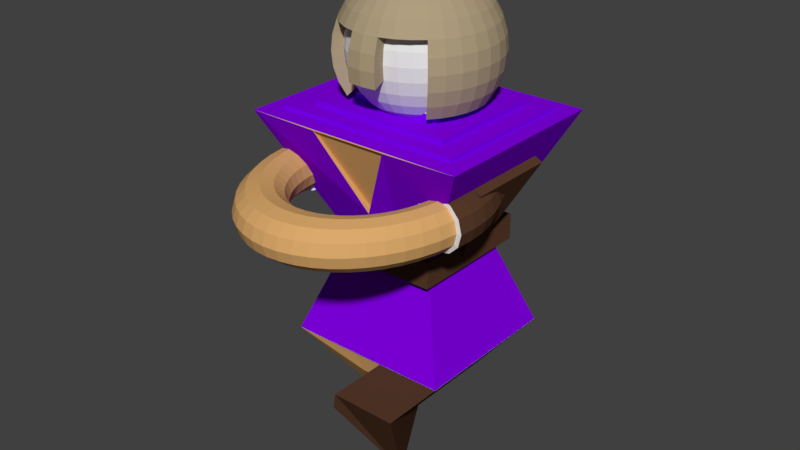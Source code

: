 # Source: Light_Creature.blend  (saved by Blender 2.79.0; exported with 4.5.12 LTS)
import bpy
from mathutils import Matrix  # noqa: F401  (used for matrix-valued properties, if any)

bpy.ops.wm.read_factory_settings(use_empty=True)
scene = bpy.context.scene
scene.name = 'Scene'

# ---- collections
col_collection_1 = bpy.data.collections.new('Collection 1'); scene.collection.children.link(col_collection_1)

# ---- materials (node trees are filled in below, after node groups)
mat_base = bpy.data.materials.new('Base')
mat_base.alpha_threshold = 0.0
mat_base.use_transparent_shadow = False
mat_base.roughness = 0.5
mat_team = bpy.data.materials.new('Team')
mat_team.alpha_threshold = 0.0
mat_team.use_transparent_shadow = False
mat_team.diffuse_color = (0.2286, 0.0, 0.8, 1.0)
mat_team.roughness = 0.5
mat_under_garmets_1 = bpy.data.materials.new('Under Garmets 1')
mat_under_garmets_1.alpha_threshold = 0.0
mat_under_garmets_1.use_transparent_shadow = False
mat_under_garmets_1.diffuse_color = (0.1025, 0.04653, 0.02441, 1.0)
mat_under_garmets_1.roughness = 0.5
mat_under_garment_2 = bpy.data.materials.new('Under Garment 2')
mat_under_garment_2.alpha_threshold = 0.0
mat_under_garment_2.use_transparent_shadow = False
mat_under_garment_2.diffuse_color = (0.7106, 0.3991, 0.1481, 1.0)
mat_under_garment_2.roughness = 0.5
mat_helmet = bpy.data.materials.new('Helmet')
mat_helmet.alpha_threshold = 0.0
mat_helmet.use_transparent_shadow = False
mat_helmet.diffuse_color = (0.4292, 0.3435, 0.2121, 1.0)
mat_helmet.roughness = 0.5

# ---- material node trees

# ---- world
world_world = bpy.data.worlds.new('World'); scene.world = world_world
world_world.color = (0.05088, 0.05088, 0.05088)
world_world.use_sun_shadow = False
world_world.sun_shadow_jitter_overblur = 0.0
world_world.cycles.sampling_method = 'MANUAL'

# ---- meshes
me_torus_000 = bpy.data.meshes.new('Torus.000')
me_torus_000.from_pydata([(1.25, 0.0, 0.0), (1.217, 0.0, 0.125), (1.125, 0.0, 0.2165), (1.0, 0.0, 0.25), (0.875, 0.0, 0.2165), (0.7835, 0.0, 0.125), (0.75, 0.0, 3.062e-17), (0.7835, 0.0, -0.125), (0.875, 0.0, -0.2165), (1.0, 0.0, -0.25), (1.125, 0.0, -0.2165), (1.217, 0.0, -0.125), (-0.832, 0.5, -0.2818), (-0.9547, 0.7406, -0.1383), (1.115, 0.1468, 0.2165), (0.9914, 0.1305, 0.25), (0.8675, 0.1142, 0.2165), (0.7768, 0.1023, 0.125), (0.7436, 0.09789, 3.062e-17), (0.7768, 0.1023, -0.125), (0.8675, 0.1142, -0.2165), (-0.8649, 0.6849, -0.2433), (-0.7216, -0.1023, 0.1487), (-0.8339, -0.1142, 0.2538), (-0.9873, 0.1305, -0.2818), (1.175, 0.3149, 0.125), (1.087, 0.2912, 0.2165), (0.9659, 0.2588, 0.25), (0.8452, 0.2265, 0.2165), (0.7568, 0.2028, 0.125), (0.7244, 0.1941, 3.062e-17), (0.7568, 0.2028, -0.125), (0.8452, 0.2265, -0.2165), (-0.9557, 0.2588, -0.2818), (-1.266, 1.043e-07, 0.1487), (-1.307, 1.043e-07, 0.005229), (-0.9037, 0.3827, -0.2818), (1.124, 0.4655, 0.125), (1.039, 0.4305, 0.2165), (0.9239, 0.3827, 0.25), (0.8084, 0.3348, 0.2165), (0.7239, 0.2998, 0.125), (0.6929, 0.287, 3.062e-17), (0.7239, 0.2998, -0.125), (0.8084, 0.3348, -0.2165), (0.9239, 0.3827, -0.25), (1.039, 0.4305, -0.2165), (-0.7607, 0.3348, -0.2433), (1.083, 0.625, 0.0), (1.054, 0.6083, 0.125), (0.9743, 0.5625, 0.2165), (0.866, 0.5, 0.25), (0.7578, 0.4375, 0.2165), (0.6785, 0.3917, 0.125), (0.6495, 0.375, 3.062e-17), (0.6785, 0.3917, -0.125), (0.7578, 0.4375, -0.2165), (0.866, 0.5, -0.25), (0.9743, 0.5625, -0.2165), (1.054, 0.6083, -0.125), (0.9917, 0.761, 0.0), (0.9651, 0.7406, 0.125), (0.8925, 0.6849, 0.2165), (0.7934, 0.6088, 0.25), (0.6942, 0.5327, 0.2165), (0.6216, 0.477, 0.125), (0.595, 0.4566, 3.062e-17), (0.6216, 0.477, -0.125), (0.6942, 0.5327, -0.2165), (0.7934, 0.6088, -0.25), (0.8925, 0.6849, -0.2165), (0.9651, 0.7406, -0.125), (0.8839, 0.8839, 0.0), (0.8602, 0.8602, 0.125), (0.7955, 0.7955, 0.2165), (0.7071, 0.7071, 0.25), (0.6187, 0.6187, 0.2165), (0.554, 0.554, 0.125), (0.5303, 0.5303, 3.062e-17), (0.554, 0.554, -0.125), (0.6187, 0.6187, -0.2165), (0.7071, 0.7071, -0.25), (0.7955, 0.7955, -0.2165), (0.8602, 0.8602, -0.125), (0.761, 0.9917, 0.0), (0.7406, 0.9651, 0.125), (0.6849, 0.8925, 0.2165), (0.6088, 0.7934, 0.25), (0.5327, 0.6942, 0.2165), (0.477, 0.6216, 0.125), (0.4566, 0.595, 3.062e-17), (0.477, 0.6216, -0.125), (0.5327, 0.6942, -0.2165), (0.6088, 0.7934, -0.25), (0.6849, 0.8925, -0.2165), (0.7406, 0.9651, -0.125), (0.625, 1.083, 0.0), (0.6083, 1.054, 0.125), (0.5625, 0.9743, 0.2165), (0.5, 0.866, 0.25), (0.4375, 0.7578, 0.2165), (0.3917, 0.6785, 0.125), (0.375, 0.6495, 3.062e-17), (0.3917, 0.6785, -0.125), (0.4375, 0.7578, -0.2165), (0.5, 0.866, -0.25), (0.5625, 0.9743, -0.2165), (0.6083, 1.054, -0.125), (0.4784, 1.155, 0.0), (0.4655, 1.124, 0.125), (0.4305, 1.039, 0.2165), (0.3827, 0.9239, 0.25), (0.3348, 0.8084, 0.2165), (0.2998, 0.7239, 0.125), (0.287, 0.6929, 3.062e-17), (0.2998, 0.7239, -0.125), (0.3348, 0.8084, -0.2165), (0.3827, 0.9239, -0.25), (0.4305, 1.039, -0.2165), (0.4655, 1.124, -0.125), (0.3235, 1.207, 0.0), (0.3149, 1.175, 0.125), (0.2912, 1.087, 0.2165), (0.2588, 0.9659, 0.25), (0.2265, 0.8452, 0.2165), (0.2028, 0.7568, 0.125), (0.1941, 0.7244, 3.062e-17), (0.2028, 0.7568, -0.125), (0.2265, 0.8452, -0.2165), (0.2588, 0.9659, -0.25), (0.2912, 1.087, -0.2165), (0.3149, 1.175, -0.125), (0.1632, 1.239, 0.0), (0.1588, 1.206, 0.125), (0.1468, 1.115, 0.2165), (0.1305, 0.9914, 0.25), (0.1142, 0.8675, 0.2165), (0.1023, 0.7768, 0.125), (0.09789, 0.7436, 3.062e-17), (0.1023, 0.7768, -0.125), (0.1142, 0.8675, -0.2165), (0.1305, 0.9914, -0.25), (0.1468, 1.115, -0.2165), (0.1588, 1.206, -0.125), (9.437e-08, 1.25, 0.0), (9.184e-08, 1.217, 0.125), (8.494e-08, 1.125, 0.2165), (7.55e-08, 1.0, 0.25), (6.606e-08, 0.875, 0.2165), (5.915e-08, 0.7835, 0.125), (5.662e-08, 0.75, 3.062e-17), (5.915e-08, 0.7835, -0.125), (6.606e-08, 0.875, -0.2165), (7.55e-08, 1.0, -0.25), (8.494e-08, 1.125, -0.2165), (9.184e-08, 1.217, -0.125), (-0.1632, 1.239, 0.0), (-0.1588, 1.206, 0.125), (-0.1468, 1.115, 0.2165), (-0.1305, 0.9914, 0.25), (-0.1142, 0.8675, 0.2165), (-0.1023, 0.7768, 0.125), (-0.09789, 0.7436, 3.062e-17), (-0.1023, 0.7768, -0.125), (-0.1142, 0.8675, -0.2165), (-0.1305, 0.9914, -0.25), (-0.1468, 1.115, -0.2165), (-0.1588, 1.206, -0.125), (-0.3235, 1.207, 0.0), (-0.3149, 1.175, 0.125), (-0.2912, 1.087, 0.2165), (-0.2588, 0.9659, 0.25), (-0.2265, 0.8452, 0.2165), (-0.2028, 0.7568, 0.125), (-0.1941, 0.7244, 3.062e-17), (-0.2028, 0.7568, -0.125), (-0.2265, 0.8452, -0.2165), (-0.2588, 0.9659, -0.25), (-0.2912, 1.087, -0.2165), (-0.3149, 1.175, -0.125), (-0.4784, 1.155, 0.0), (-0.4655, 1.124, 0.125), (-0.4305, 1.039, 0.2165), (-0.3827, 0.9239, 0.25), (-0.3348, 0.8084, 0.2165), (-0.2998, 0.7239, 0.125), (-0.287, 0.6929, 3.062e-17), (-0.2998, 0.7239, -0.125), (-0.3348, 0.8084, -0.2165), (-0.3827, 0.9239, -0.25), (-0.4305, 1.039, -0.2165), (-0.4655, 1.124, -0.125), (-0.625, 1.083, 0.0), (-0.6083, 1.054, 0.125), (-0.5625, 0.9743, 0.2165), (-0.5, 0.866, 0.25), (-0.4375, 0.7578, 0.2165), (-0.3917, 0.6785, 0.125), (-0.375, 0.6495, 3.062e-17), (-0.3917, 0.6785, -0.125), (-0.4375, 0.7578, -0.2165), (-0.5, 0.866, -0.25), (-0.5625, 0.9743, -0.2165), (-0.6083, 1.054, -0.125), (-0.761, 0.9917, 0.0), (-0.7406, 0.9651, 0.125), (-0.6849, 0.8925, 0.2165), (-0.6088, 0.7934, 0.25), (-0.5327, 0.6942, 0.2165), (-0.477, 0.6216, 0.125), (-0.4566, 0.595, 3.062e-17), (-0.477, 0.6216, -0.125), (-0.5327, 0.6942, -0.2165), (-0.6088, 0.7934, -0.25), (-0.6849, 0.8925, -0.2165), (-0.7406, 0.9651, -0.125), (-0.8839, 0.8839, 0.0), (-0.8602, 0.8602, 0.125), (-0.7955, 0.7955, 0.2165), (-0.7071, 0.7071, 0.25), (-0.6187, 0.6187, 0.2165), (-0.554, 0.554, 0.125), (-0.5303, 0.5303, 3.062e-17), (-0.554, 0.554, -0.125), (-0.6187, 0.6187, -0.2165), (-0.7071, 0.7071, -0.25), (-0.7955, 0.7955, -0.2165), (-0.8602, 0.8602, -0.125), (-0.9917, 0.761, 0.0), (-0.9651, 0.7406, 0.125), (-0.8925, 0.6849, 0.2165), (-0.7934, 0.6088, 0.25), (-0.6942, 0.5327, 0.2165), (-0.6216, 0.477, 0.125), (-0.595, 0.4566, 3.062e-17), (-0.6216, 0.477, -0.125), (-0.6942, 0.5327, -0.2165), (-0.7934, 0.6088, -0.25), (-0.8925, 0.6849, -0.2165), (-0.9651, 0.7406, -0.125), (-1.083, 0.625, 0.0), (-1.054, 0.6083, 0.125), (-0.9743, 0.5625, 0.2165), (-0.866, 0.5, 0.25), (-0.7578, 0.4375, 0.2165), (-0.6785, 0.3917, 0.125), (-0.6495, 0.375, 3.062e-17), (-0.6785, 0.3917, -0.125), (-0.7578, 0.4375, -0.2165), (-0.866, 0.5, -0.25), (-0.9743, 0.5625, -0.2165), (-1.124, 0.4655, 0.125), (-1.039, 0.4305, 0.2165), (-0.9239, 0.3827, 0.25), (-0.8084, 0.3348, 0.2165), (-0.7239, 0.2998, 0.125), (-0.6929, 0.287, 3.062e-17), (-0.7239, 0.2998, -0.125), (-0.8084, 0.3348, -0.2165), (-1.087, 0.2912, 0.2165), (-0.9659, 0.2588, 0.25), (-0.8452, 0.2265, 0.2165), (-0.7568, 0.2028, 0.125), (-0.7244, 0.1941, 3.062e-17), (-0.7568, 0.2028, -0.125), (-0.8452, 0.2265, -0.2165), (-0.9914, 0.1305, 0.25), (-0.8675, 0.1142, 0.2165), (-0.7768, 0.1023, 0.125), (-0.7436, 0.09789, 3.062e-17), (-0.7768, 0.1023, -0.125), (-0.8675, 0.1142, -0.2165), (-1.0, 8.742e-08, 0.25), (-0.875, 7.649e-08, 0.2165), (-0.7835, 6.85e-08, 0.125), (-0.75, 6.557e-08, 3.062e-17), (-1.239, -0.1632, 0.0), (-1.206, -0.1588, 0.125), (-1.115, -0.1468, 0.2165), (-0.9914, -0.1305, 0.25), (-0.8675, -0.1142, 0.2165), (-0.7768, -0.1023, 0.125), (-0.7436, -0.09789, 3.062e-17), (-0.7768, -0.1023, -0.125), (-0.8675, -0.1142, -0.2165), (-0.9914, -0.1305, -0.25), (-1.115, -0.1468, -0.2165), (-1.206, -0.1588, -0.125), (-1.207, -0.3235, 0.0), (-1.175, -0.3149, 0.125), (-1.087, -0.2912, 0.2165), (-0.9659, -0.2588, 0.25), (-0.8452, -0.2265, 0.2165), (-0.7568, -0.2028, 0.125), (-0.7244, -0.1941, 3.062e-17), (-0.7568, -0.2028, -0.125), (-0.8452, -0.2265, -0.2165), (-0.9659, -0.2588, -0.25), (-1.087, -0.2912, -0.2165), (-1.175, -0.3149, -0.125), (-1.155, -0.4784, 0.0), (-1.124, -0.4655, 0.125), (-1.039, -0.4305, 0.2165), (-0.9239, -0.3827, 0.25), (-0.8084, -0.3348, 0.2165), (-0.7239, -0.2998, 0.125), (-0.6929, -0.287, 3.062e-17), (-0.7239, -0.2998, -0.125), (-0.8084, -0.3348, -0.2165), (-0.9239, -0.3827, -0.25), (-1.039, -0.4305, -0.2165), (-1.124, -0.4655, -0.125), (-1.083, -0.625, 0.0), (-1.054, -0.6083, 0.125), (-0.9743, -0.5625, 0.2165), (-0.866, -0.5, 0.25), (-0.7578, -0.4375, 0.2165), (-0.6785, -0.3917, 0.125), (-0.6495, -0.375, 3.062e-17), (-0.6785, -0.3917, -0.125), (-0.7578, -0.4375, -0.2165), (-0.866, -0.5, -0.25), (-0.9743, -0.5625, -0.2165), (-1.054, -0.6083, -0.125), (-0.9917, -0.761, 0.0), (-0.9651, -0.7406, 0.125), (-0.8925, -0.6849, 0.2165), (-0.7934, -0.6088, 0.25), (-0.6942, -0.5327, 0.2165), (-0.6216, -0.477, 0.125), (-0.595, -0.4566, 3.062e-17), (-0.6216, -0.477, -0.125), (-0.6942, -0.5327, -0.2165), (-0.7934, -0.6088, -0.25), (-0.8925, -0.6849, -0.2165), (-0.9651, -0.7406, -0.125), (-0.8839, -0.8839, 0.0), (-0.8602, -0.8602, 0.125), (-0.7955, -0.7955, 0.2165), (-0.7071, -0.7071, 0.25), (-0.6187, -0.6187, 0.2165), (-0.554, -0.554, 0.125), (-0.5303, -0.5303, 3.062e-17), (-0.554, -0.554, -0.125), (-0.6187, -0.6187, -0.2165), (-0.7071, -0.7071, -0.25), (-0.7955, -0.7955, -0.2165), (-0.8602, -0.8602, -0.125), (-0.761, -0.9917, 0.0), (-0.7406, -0.9651, 0.125), (-0.6849, -0.8925, 0.2165), (-0.6088, -0.7934, 0.25), (-0.5327, -0.6942, 0.2165), (-0.477, -0.6216, 0.125), (-0.4566, -0.595, 3.062e-17), (-0.477, -0.6216, -0.125), (-0.5327, -0.6942, -0.2165), (-0.6088, -0.7934, -0.25), (-0.6849, -0.8925, -0.2165), (-0.7406, -0.9651, -0.125), (-0.625, -1.083, 0.0), (-0.6083, -1.054, 0.125), (-0.5625, -0.9743, 0.2165), (-0.5, -0.866, 0.25), (-0.4375, -0.7578, 0.2165), (-0.3917, -0.6785, 0.125), (-0.375, -0.6495, 3.062e-17), (-0.3917, -0.6785, -0.125), (-0.4375, -0.7578, -0.2165), (-0.5, -0.866, -0.25), (-0.5625, -0.9743, -0.2165), (-0.6083, -1.054, -0.125), (-0.4784, -1.155, 0.0), (-0.4655, -1.124, 0.125), (-0.4305, -1.039, 0.2165), (-0.3827, -0.9239, 0.25), (-0.3348, -0.8084, 0.2165), (-0.2998, -0.7239, 0.125), (-0.287, -0.6929, 3.062e-17), (-0.2998, -0.7239, -0.125), (-0.3348, -0.8084, -0.2165), (-0.3827, -0.9239, -0.25), (-0.4305, -1.039, -0.2165), (-0.4655, -1.124, -0.125), (-0.3235, -1.207, 0.0), (-0.3149, -1.175, 0.125), (-0.2912, -1.087, 0.2165), (-0.2588, -0.9659, 0.25), (-0.2265, -0.8452, 0.2165), (-0.2028, -0.7568, 0.125), (-0.1941, -0.7244, 3.062e-17), (-0.2028, -0.7568, -0.125), (-0.2265, -0.8452, -0.2165), (-0.2588, -0.9659, -0.25), (-0.2912, -1.087, -0.2165), (-0.3149, -1.175, -0.125), (-0.1632, -1.239, 0.0), (-0.1588, -1.206, 0.125), (-0.1468, -1.115, 0.2165), (-0.1305, -0.9914, 0.25), (-0.1142, -0.8675, 0.2165), (-0.1023, -0.7768, 0.125), (-0.0979, -0.7436, 3.062e-17), (-0.1023, -0.7768, -0.125), (-0.1142, -0.8675, -0.2165), (-0.1305, -0.9914, -0.25), (-0.1468, -1.115, -0.2165), (-0.1588, -1.206, -0.125), (9.437e-08, -1.25, 0.0), (9.184e-08, -1.217, 0.125), (8.494e-08, -1.125, 0.2165), (7.55e-08, -1.0, 0.25), (6.606e-08, -0.875, 0.2165), (5.915e-08, -0.7835, 0.125), (5.662e-08, -0.75, 3.062e-17), (5.915e-08, -0.7835, -0.125), (6.606e-08, -0.875, -0.2165), (7.55e-08, -1.0, -0.25), (8.494e-08, -1.125, -0.2165), (9.184e-08, -1.217, -0.125), (0.1632, -1.239, 0.0), (0.1588, -1.206, 0.125), (0.1468, -1.115, 0.2165), (0.1305, -0.9914, 0.25), (0.1142, -0.8675, 0.2165), (0.1023, -0.7768, 0.125), (0.09789, -0.7436, 3.062e-17), (0.1023, -0.7768, -0.125), (0.1142, -0.8675, -0.2165), (0.1305, -0.9914, -0.25), (0.1468, -1.115, -0.2165), (0.1588, -1.206, -0.125), (0.3235, -1.207, 0.0), (0.3149, -1.175, 0.125), (0.2912, -1.087, 0.2165), (0.2588, -0.9659, 0.25), (0.2265, -0.8452, 0.2165), (0.2028, -0.7568, 0.125), (0.1941, -0.7244, 3.062e-17), (0.2028, -0.7568, -0.125), (0.2265, -0.8452, -0.2165), (0.2588, -0.9659, -0.25), (0.2912, -1.087, -0.2165), (0.3149, -1.175, -0.125), (0.4784, -1.155, 0.0), (0.4655, -1.124, 0.125), (0.4305, -1.039, 0.2165), (0.3827, -0.9239, 0.25), (0.3348, -0.8084, 0.2165), (0.2998, -0.7239, 0.125), (0.287, -0.6929, 3.062e-17), (0.2998, -0.7239, -0.125), (0.3348, -0.8084, -0.2165), (0.3827, -0.9239, -0.25), (0.4305, -1.039, -0.2165), (0.4655, -1.124, -0.125), (0.625, -1.083, 0.0), (0.6083, -1.054, 0.125), (0.5625, -0.9743, 0.2165), (0.5, -0.866, 0.25), (0.4375, -0.7578, 0.2165), (0.3917, -0.6785, 0.125), (0.375, -0.6495, 3.062e-17), (0.3917, -0.6785, -0.125), (0.4375, -0.7578, -0.2165), (0.5, -0.866, -0.25), (0.5625, -0.9743, -0.2165), (0.6083, -1.054, -0.125), (0.761, -0.9917, 0.0), (0.7406, -0.9651, 0.125), (0.6849, -0.8925, 0.2165), (0.6088, -0.7934, 0.25), (0.5327, -0.6942, 0.2165), (0.477, -0.6216, 0.125), (0.4566, -0.595, 3.062e-17), (0.477, -0.6216, -0.125), (0.5327, -0.6942, -0.2165), (0.6088, -0.7934, -0.25), (0.6849, -0.8925, -0.2165), (0.7406, -0.9651, -0.125), (0.8839, -0.8839, 0.0), (0.8602, -0.8602, 0.125), (0.7955, -0.7955, 0.2165), (0.7071, -0.7071, 0.25), (0.6187, -0.6187, 0.2165), (0.554, -0.554, 0.125), (0.5303, -0.5303, 3.062e-17), (0.554, -0.554, -0.125), (0.6187, -0.6187, -0.2165), (0.7071, -0.7071, -0.25), (0.7955, -0.7955, -0.2165), (0.8602, -0.8602, -0.125), (0.9917, -0.761, 0.0), (0.9651, -0.7406, 0.125), (0.8925, -0.6849, 0.2165), (0.7934, -0.6088, 0.25), (0.6942, -0.5327, 0.2165), (0.6216, -0.477, 0.125), (0.595, -0.4566, 3.062e-17), (0.6216, -0.477, -0.125), (0.6942, -0.5327, -0.2165), (0.7934, -0.6088, -0.25), (0.8925, -0.6849, -0.2165), (0.9651, -0.7406, -0.125), (1.083, -0.625, 0.0), (1.054, -0.6083, 0.125), (0.9743, -0.5625, 0.2165), (0.866, -0.5, 0.25), (0.7578, -0.4375, 0.2165), (0.6785, -0.3917, 0.125), (0.6495, -0.375, 3.062e-17), (0.6785, -0.3917, -0.125), (0.7578, -0.4375, -0.2165), (0.866, -0.5, -0.25), (0.9743, -0.5625, -0.2165), (1.054, -0.6083, -0.125), (1.155, -0.4784, 0.0), (1.124, -0.4655, 0.125), (1.039, -0.4305, 0.2165), (0.9239, -0.3827, 0.25), (0.8084, -0.3348, 0.2165), (0.7239, -0.2998, 0.125), (0.6929, -0.287, 3.062e-17), (0.7239, -0.2998, -0.125), (0.8084, -0.3348, -0.2165), (0.9239, -0.3827, -0.25), (1.039, -0.4305, -0.2165), (1.124, -0.4655, -0.125), (1.207, -0.3235, 0.0), (1.175, -0.3149, 0.125), (1.087, -0.2912, 0.2165), (0.9659, -0.2588, 0.25), (0.8452, -0.2265, 0.2165), (0.7568, -0.2028, 0.125), (0.7244, -0.1941, 3.062e-17), (0.7568, -0.2028, -0.125), (0.8452, -0.2265, -0.2165), (0.9659, -0.2588, -0.25), (1.087, -0.2912, -0.2165), (1.175, -0.3149, -0.125), (1.239, -0.1632, 0.0), (1.206, -0.1588, 0.125), (1.115, -0.1468, 0.2165), (0.9914, -0.1305, 0.25), (0.8675, -0.1142, 0.2165), (0.7768, -0.1023, 0.125), (0.7436, -0.09789, 3.062e-17), (0.7768, -0.1023, -0.125), (0.8675, -0.1142, -0.2165), (0.9914, -0.1305, -0.25), (1.115, -0.1468, -0.2165), (1.206, -0.1588, -0.125), (1.247, 0.0, -0.1336), (1.234, 0.1588, -0.1336), (1.197, 0.3149, 0.1521), (1.136, 0.4655, 0.1521), (1.236, 0.3235, 0.009242), (1.197, 0.3149, -0.1336), (1.287, 0.0, 0.009242), (1.247, 0.0, 0.1521), (0.7603, 0.3348, -0.2382), (0.898, 0.3827, -0.2765), (1.138, 0.0, -0.2382), (1.126, 0.1468, -0.2382), (1.173, 0.4784, 0.009242), (0.9481, 0.2588, -0.2765), (1.092, 0.2912, -0.2382), (1.234, 0.1588, 0.1521), (1.053, 0.6083, 0.1521), (1.126, 0.1468, 0.2567), (0.9786, 0.1305, 0.2949), (1.136, 0.4655, -0.1336), (0.8397, 0.0, -0.2382), (0.8308, 0.1142, -0.2382), (1.036, 0.4305, -0.2382), (0.9581, 0.5625, -0.2382), (1.138, 0.0, 0.2567), (0.9786, 0.1305, -0.2765), (1.053, 0.6083, -0.1336), (1.274, 0.1632, 0.009242), (1.092, 0.2912, 0.2567), (0.7, 0.4375, -0.2382), (0.829, 0.5, -0.2765), (1.087, 0.625, 0.009242), (0.9888, 0.0, -0.2765), (0.8042, 0.2265, -0.2382), (0.9888, 0.0, 0.2949), (-0.9979, 8.941e-08, -0.2818), (-0.9873, -0.1305, -0.2818), (-0.6805, 0.09789, 0.005229), (-0.7216, 0.1023, -0.1383), (-1.141, -0.1468, -0.2433), (-1.105, 0.2912, 0.2538), (-0.9557, 0.2588, 0.2922), (-0.9873, 0.1305, 0.2922), (-0.9979, 8.941e-08, 0.2922), (-0.7299, 7.451e-08, 0.1487), (-0.6884, 5.96e-08, 0.005229), (-0.9661, 0.5625, -0.2433), (-1.047, 0.4305, -0.2433), (-1.064, 0.6083, -0.1383), (-1.253, 0.1588, 0.1487), (-1.141, 0.1468, 0.2538), (-1.153, 1.043e-07, -0.2433), (-0.698, 0.4375, -0.2433), (-0.9876, 0.761, 0.005229), (-1.1, 0.625, 0.005229), (-1.141, -0.1468, 0.2538), (-0.9873, -0.1305, 0.2922), (-1.266, 1.043e-07, -0.1383), (-1.253, -0.1588, -0.1383), (-0.8062, 0.2265, -0.2433), (-0.8432, 7.451e-08, -0.2433), (-0.8339, -0.1142, -0.2433), (-1.151, 0.4655, 0.1487), (-1.215, 0.3149, 0.1487), (-1.141, 0.1468, -0.2433), (-1.253, 0.1588, -0.1383), (-1.294, -0.1632, 0.005229), (-1.253, -0.1588, 0.1487), (-1.255, 0.3235, 0.005229), (-1.215, 0.3149, -0.1383), (-1.047, 0.4305, 0.2538), (-0.7299, 7.451e-08, -0.1383), (-1.153, 1.043e-07, 0.2538), (-0.6805, -0.09789, 0.005229), (-1.294, 0.1632, 0.005229), (-1.105, 0.2912, -0.2433), (-0.8339, 0.1142, -0.2433), (-1.19, 0.4784, 0.005229), (-0.7216, -0.1023, -0.1383), (-0.8432, 7.451e-08, 0.2538), (-1.064, 0.6083, 0.1487), (-1.151, 0.4655, -0.1383), (0.1325, 0.05604, -0.6509), (0.1325, 0.05604, -0.7925), (0.6813, 1.256, -0.613), (0.6813, 1.256, -0.908), (-0.1325, 0.05604, -0.6509), (-0.1325, 0.05604, -0.7925), (-0.6813, 1.256, -0.613), (-0.6813, 1.256, -0.908), (0.6813, 0.05604, -0.613), (0.6813, 0.05604, -0.908), (-0.6813, 0.05604, -0.908), (-0.6813, 0.05604, -0.613), (0.1325, -0.03401, -0.6509), (0.1325, -0.03401, -0.7925), (-0.1325, -0.03401, -0.7925), (-0.1325, -0.03401, -0.6509), (0.0, 0.9859, 0.6955), (-0.1275, 1.152, 0.9054), (-0.1084, 1.074, 0.7901), (-0.08519, 0.9791, 0.6955), (-0.05868, 0.871, 0.6252), (-0.02992, 0.7537, 0.5819), (-0.2501, 1.121, 0.9054), (-0.2127, 1.048, 0.7901), (-0.1671, 0.9589, 0.6955), (-0.1151, 0.8571, 0.6252), (-0.05868, 0.7467, 0.5819), (-0.3631, 1.072, 0.9054), (-0.3088, 1.007, 0.7901), (-0.2426, 0.9262, 0.6955), (-0.1671, 0.8346, 0.6252), (-0.08519, 0.7352, 0.5819), (-0.4621, 1.007, 0.9054), (-0.393, 0.9505, 0.7901), (-0.3088, 0.8822, 0.6955), (-0.2127, 0.8043, 0.6252), (-0.1084, 0.7197, 0.5819), (-0.5434, 0.9262, 0.9054), (-0.4621, 0.8822, 0.7901), (-0.3631, 0.8285, 0.6955), (-0.2501, 0.7673, 0.6252), (-0.1275, 0.7009, 0.5819), (-0.6038, 0.8346, 0.9054), (-0.5135, 0.8043, 0.7901), (-0.4035, 0.7673, 0.6955), (-0.2779, 0.7251, 0.6252), (-0.1417, 0.6794, 0.5819), (-0.641, 0.7352, 0.9054), (-0.5451, 0.7197, 0.7901), (-0.4283, 0.7009, 0.6955), (-0.295, 0.6794, 0.6252), (-0.1504, 0.6561, 0.5819), (-0.6536, 0.6318, 0.9054), (-0.5558, 0.6318, 0.7901), (-0.4367, 0.6318, 0.6955), (-0.3008, 0.6318, 0.6252), (-0.1533, 0.6318, 0.5819), (-0.641, 0.5284, 0.9054), (-0.5451, 0.5439, 0.7901), (-0.4283, 0.5627, 0.6955), (-0.295, 0.5842, 0.6252), (-0.1504, 0.6075, 0.5819), (-0.6038, 0.429, 0.9054), (-0.5135, 0.4593, 0.7901), (-0.4035, 0.4963, 0.6955), (-0.2779, 0.5385, 0.6252), (-0.1417, 0.5842, 0.5819), (-0.5434, 0.3374, 0.9054), (-0.4621, 0.3814, 0.7901), (-0.3631, 0.4351, 0.6955), (-0.2501, 0.4963, 0.6252), (-0.1275, 0.5627, 0.5819), (-0.5135, 0.2154, 1.619), (-0.5451, 0.1898, 1.477), (-0.5558, 0.1811, 1.328), (-0.5451, 0.1898, 1.18), (-0.5135, 0.2154, 1.037), (-0.4621, 0.2571, 0.9054), (-0.393, 0.3131, 0.7901), (-0.3088, 0.3814, 0.6955), (-0.2127, 0.4593, 0.6252), (-0.1084, 0.5439, 0.5819), (-0.4035, 0.1422, 1.619), (-0.4283, 0.1121, 1.477), (-0.4367, 0.1019, 1.328), (-0.4283, 0.1121, 1.18), (-0.4035, 0.1422, 1.037), (-0.3631, 0.1912, 0.9054), (-0.3088, 0.2571, 0.7901), (-0.2426, 0.3374, 0.6955), (-0.1671, 0.429, 0.6252), (-0.08519, 0.5284, 0.5819), (0.0, 0.6318, 0.5673), (-0.2779, 0.08781, 1.619), (-0.295, 0.0543, 1.477), (-0.3008, 0.04299, 1.328), (-0.295, 0.0543, 1.18), (-0.2779, 0.08781, 1.037), (-0.2501, 0.1422, 0.9054), (-0.2127, 0.2154, 0.7901), (-0.1671, 0.3047, 0.6955), (-0.1151, 0.4065, 0.6252), (-0.05868, 0.5169, 0.5819), (-0.1417, 0.0543, 1.619), (-0.1504, 0.01873, 1.477), (-0.1533, 0.006718, 1.328), (-0.1504, 0.01873, 1.18), (-0.1417, 0.0543, 1.037), (-0.1275, 0.1121, 0.9054), (-0.1084, 0.1898, 0.7901), (-0.08519, 0.2845, 0.6955), (-0.05868, 0.3926, 0.6252), (-0.02992, 0.5099, 0.5819), (6.716e-08, 0.006718, 1.18), (-4.997e-08, 0.04299, 1.037), (6.716e-08, 0.1019, 0.9054), (2.031e-08, 0.1811, 0.7901), (8.597e-09, 0.2777, 0.6955), (-3.116e-09, 0.3879, 0.6252), (-3.116e-09, 0.5075, 0.5819), (0.1417, 0.0543, 1.619), (0.1504, 0.01873, 1.477), (0.1533, 0.006718, 1.328), (0.1504, 0.01873, 1.18), (0.1417, 0.0543, 1.037), (0.1275, 0.1121, 0.9054), (0.1084, 0.1898, 0.7901), (0.08519, 0.2845, 0.6955), (0.05868, 0.3926, 0.6252), (0.02992, 0.5099, 0.5819), (0.2779, 0.08781, 1.619), (0.295, 0.0543, 1.477), (0.3008, 0.04299, 1.328), (0.295, 0.0543, 1.18), (0.2779, 0.08781, 1.037), (0.2501, 0.1422, 0.9054), (0.2127, 0.2154, 0.7901), (0.1671, 0.3047, 0.6955), (0.1151, 0.4065, 0.6252), (0.05868, 0.5169, 0.5819), (0.4035, 0.1422, 1.619), (0.4283, 0.1121, 1.477), (0.4367, 0.1019, 1.328), (0.4283, 0.1121, 1.18), (0.4035, 0.1422, 1.037), (0.3631, 0.1912, 0.9054), (0.3088, 0.2571, 0.7901), (0.2426, 0.3374, 0.6955), (0.1671, 0.429, 0.6252), (0.08519, 0.5284, 0.5819), (0.5135, 0.2154, 1.619), (0.5451, 0.1898, 1.477), (0.5558, 0.1811, 1.328), (0.5451, 0.1898, 1.18), (0.5135, 0.2154, 1.037), (0.4621, 0.2571, 0.9054), (0.393, 0.3131, 0.7901), (0.3088, 0.3814, 0.6955), (0.2127, 0.4593, 0.6252), (0.1084, 0.5439, 0.5819), (0.5434, 0.3374, 0.9054), (0.4621, 0.3814, 0.7901), (0.3631, 0.4351, 0.6955), (0.2501, 0.4963, 0.6252), (0.1275, 0.5627, 0.5819), (0.6038, 0.429, 0.9054), (0.5135, 0.4593, 0.7901), (0.4034, 0.4963, 0.6955), (0.2779, 0.5385, 0.6252), (0.1417, 0.5842, 0.5819), (0.641, 0.5284, 0.9054), (0.5451, 0.5439, 0.7901), (0.4283, 0.5627, 0.6955), (0.295, 0.5842, 0.6252), (0.1504, 0.6075, 0.5819), (0.6536, 0.6318, 0.9054), (0.5558, 0.6318, 0.7901), (0.4367, 0.6318, 0.6955), (0.3008, 0.6318, 0.6252), (0.1533, 0.6318, 0.5819), (0.641, 0.7352, 0.9054), (0.5451, 0.7197, 0.7901), (0.4283, 0.7009, 0.6955), (0.295, 0.6794, 0.6252), (0.1504, 0.6561, 0.5819), (0.6038, 0.8346, 0.9054), (0.5135, 0.8043, 0.7901), (0.4034, 0.7673, 0.6955), (0.2779, 0.7251, 0.6252), (0.1417, 0.6794, 0.5819), (0.5434, 0.9262, 0.9054), (0.4621, 0.8822, 0.7901), (0.3631, 0.8285, 0.6955), (0.2501, 0.7673, 0.6252), (0.1275, 0.7009, 0.5819), (0.4621, 1.007, 0.9054), (0.393, 0.9505, 0.7901), (0.3088, 0.8822, 0.6955), (0.2127, 0.8043, 0.6252), (0.1084, 0.7197, 0.5819), (0.3631, 1.072, 0.9054), (0.3088, 1.007, 0.7901), (0.2426, 0.9262, 0.6955), (0.1671, 0.8346, 0.6252), (0.08519, 0.7352, 0.5819), (0.2501, 1.121, 0.9054), (0.2127, 1.048, 0.7901), (0.1671, 0.9589, 0.6955), (0.1151, 0.8571, 0.6252), (0.05868, 0.7467, 0.5819), (0.1275, 1.152, 0.9054), (0.1084, 1.074, 0.7901), (0.08519, 0.9791, 0.6955), (0.05868, 0.871, 0.6252), (0.02992, 0.7537, 0.5819), (-2.139e-07, 1.162, 0.9054), (-1.202e-07, 1.082, 0.7901), (-6.168e-08, 0.8757, 0.6252), (-1.19e-08, 0.7561, 0.5819), (1.411e-08, 0.7709, 2.133), (1.411e-08, 0.9121, 2.084), (1.411e-08, 1.042, 2.005), (1.411e-08, 1.156, 1.899), (1.411e-08, 1.25, 1.769), (1.411e-08, 1.319, 1.621), (1.411e-08, 1.362, 1.461), (1.411e-08, 1.377, 1.294), (1.411e-08, 1.362, 1.127), (-0.0335, 0.7681, 2.133), (-0.06571, 0.9066, 2.084), (-0.0954, 1.034, 2.005), (-0.1214, 1.146, 1.899), (-0.1428, 1.238, 1.769), (-0.1586, 1.306, 1.621), (-0.1684, 1.348, 1.461), (-0.1717, 1.362, 1.294), (-0.1684, 1.348, 1.127), (-0.1586, 1.306, 0.967), (-0.1428, 1.238, 0.8191), (-0.06571, 0.7598, 2.133), (-0.1289, 0.8902, 2.084), (-0.1871, 1.01, 2.005), (-0.2382, 1.116, 1.899), (-0.2801, 1.202, 1.769), (-0.3112, 1.266, 1.621), (-0.3304, 1.306, 1.461), (-0.3368, 1.319, 1.294), (-0.3304, 1.306, 1.127), (-0.3112, 1.266, 0.967), (-0.2801, 1.202, 0.8191), (-0.0954, 0.7462, 2.133), (-0.1871, 0.8636, 2.084), (-0.2717, 0.9717, 2.005), (-0.3458, 1.067, 1.899), (-0.4066, 1.144, 1.769), (-0.4518, 1.202, 1.621), (-0.4796, 1.238, 1.461), (-0.489, 1.25, 1.294), (-0.4796, 1.238, 1.127), (-0.4518, 1.202, 0.967), (-0.4066, 1.144, 0.8191), (-0.1214, 0.7279, 2.133), (-0.2382, 0.8278, 2.084), (-0.3458, 0.9197, 2.005), (-0.4401, 1.0, 1.899), (-0.5175, 1.067, 1.769), (-0.575, 1.116, 1.621), (-0.6104, 1.146, 1.461), (-0.6224, 1.156, 1.294), (-0.6104, 1.146, 1.127), (-0.575, 1.116, 0.967), (-0.5175, 1.067, 0.8191), (-0.1428, 0.7057, 2.133), (-0.2801, 0.7841, 2.084), (-0.4066, 0.8564, 2.005), (-0.5175, 0.9197, 1.899), (-0.6085, 0.9717, 1.769), (-0.6761, 1.01, 1.621), (-0.7178, 1.034, 1.461), (-0.7318, 1.042, 1.294), (-0.7178, 1.034, 1.127), (-0.6761, 1.01, 0.967), (-0.6085, 0.9717, 0.8191), (-0.1586, 0.6803, 2.133), (-0.3112, 0.7343, 2.084), (-0.4518, 0.7841, 2.005), (-0.575, 0.8278, 1.899), (-0.6761, 0.8636, 1.769), (-0.7513, 0.8902, 1.621), (-0.7976, 0.9066, 1.461), (-0.8132, 0.9121, 1.294), (-0.7976, 0.9066, 1.127), (-0.7513, 0.8902, 0.967), (-0.6761, 0.8636, 0.8191), (-0.1684, 0.6528, 2.133), (-0.3304, 0.6803, 2.084), (-0.4796, 0.7057, 2.005), (-0.6104, 0.7279, 1.899), (-0.7178, 0.7462, 1.769), (-0.7976, 0.7598, 1.621), (-0.8467, 0.7681, 1.461), (-0.8633, 0.7709, 1.294), (-0.8467, 0.7681, 1.127), (-0.7976, 0.7598, 0.967), (-0.7178, 0.7462, 0.8191), (-0.1717, 0.6241, 2.133), (-0.3368, 0.6241, 2.084), (-0.489, 0.6241, 2.005), (-0.6224, 0.6241, 1.899), (-0.7318, 0.6241, 1.769), (-0.8132, 0.6241, 1.621), (-0.8633, 0.6241, 1.461), (-0.8802, 0.6241, 1.294), (-0.8633, 0.6241, 1.127), (-0.8132, 0.6241, 0.967), (-0.7318, 0.6241, 0.8191), (-0.1684, 0.5955, 2.133), (-0.3304, 0.568, 2.084), (-0.4796, 0.5426, 2.005), (-0.6104, 0.5203, 1.899), (-0.7178, 0.5021, 1.769), (-0.7976, 0.4885, 1.621), (-0.8467, 0.4802, 1.461), (-0.8633, 0.4773, 1.294), (-0.8467, 0.4802, 1.127), (-0.7976, 0.4885, 0.967), (-0.7178, 0.5021, 0.8191), (-0.1586, 0.568, 2.133), (-0.3112, 0.5139, 2.084), (-0.4518, 0.4642, 2.005), (-0.575, 0.4205, 1.899), (-0.6761, 0.3847, 1.769), (-0.7513, 0.3581, 1.621), (-0.7976, 0.3417, 1.461), (-0.8132, 0.3362, 1.294), (-0.7976, 0.3417, 1.127), (-0.7513, 0.3581, 0.967), (-0.6761, 0.3847, 0.8191), (-0.1428, 0.5426, 2.133), (-0.2801, 0.4642, 2.084), (-0.4066, 0.3919, 2.005), (-0.5175, 0.3285, 1.899), (-0.6085, 0.2765, 1.769), (-0.6761, 0.2379, 1.621), (-0.7178, 0.2141, 1.461), (-0.7318, 0.2061, 1.294), (-0.7178, 0.2141, 1.127), (-0.6761, 0.2379, 0.967), (-0.6085, 0.2765, 0.8191), (-0.1214, 0.5203, 2.133), (-0.2382, 0.4205, 2.084), (-0.3458, 0.3285, 2.005), (-0.4401, 0.2479, 1.899), (-0.5175, 0.1817, 1.769), (-0.575, 0.1326, 1.621), (-0.6104, 0.1023, 1.461), (-0.6224, 0.09206, 1.294), (-0.6104, 0.1023, 1.127), (-0.575, 0.1326, 0.967), (-0.5175, 0.1817, 0.8191), (-0.0954, 0.5021, 2.133), (-0.1871, 0.3847, 2.084), (-0.2717, 0.2765, 2.005), (-0.3458, 0.1817, 1.899), (-0.4066, 0.1039, 1.769), (-0.4518, 0.0461, 1.621), (-0.06571, 0.4885, 2.133), (-0.1289, 0.3581, 2.084), (-0.1871, 0.2379, 2.005), (-0.2382, 0.1326, 1.899), (-0.2801, 0.0461, 1.769), (-0.3112, -0.01814, 1.621), (-0.0335, 0.4802, 2.133), (-0.06571, 0.3417, 2.084), (-0.0954, 0.2141, 2.005), (-0.1214, 0.1023, 1.899), (-0.1428, 0.0105, 1.769), (-0.1586, -0.0577, 1.621), (-0.1684, -0.0997, 1.461), (-0.1717, -0.1139, 1.294), (-0.1684, -0.0997, 1.127), (2.046e-08, 0.4773, 2.133), (-2.217e-08, 0.3362, 2.084), (-9.052e-09, 0.2061, 2.005), (3.685e-08, 0.09206, 1.899), (8.932e-08, -0.00152, 1.769), (-4.184e-08, -0.07106, 1.621), (8.932e-08, -0.1139, 1.461), (1.024e-07, -0.1283, 1.294), (8.932e-08, -0.1139, 1.127), (0.0335, 0.4802, 2.133), (0.06571, 0.3417, 2.084), (0.0954, 0.2141, 2.005), (0.1214, 0.1023, 1.899), (0.1428, 0.0105, 1.769), (0.1586, -0.0577, 1.621), (0.1684, -0.0997, 1.461), (0.1717, -0.1139, 1.294), (0.1684, -0.0997, 1.127), (0.06571, 0.4885, 2.133), (0.1289, 0.3581, 2.084), (0.1871, 0.2379, 2.005), (0.2382, 0.1326, 1.899), (0.2801, 0.04611, 1.769), (0.3112, -0.01814, 1.621), (0.0954, 0.5021, 2.133), (0.1871, 0.3847, 2.084), (0.2717, 0.2765, 2.005), (0.3458, 0.1817, 1.899), (0.4066, 0.1039, 1.769), (0.4518, 0.0461, 1.621), (2.169e-07, 0.6241, 2.149), (0.1214, 0.5203, 2.133), (0.2382, 0.4205, 2.084), (0.3458, 0.3285, 2.005), (0.4401, 0.2479, 1.899), (0.5175, 0.1817, 1.769), (0.575, 0.1326, 1.621), (0.6104, 0.1023, 1.461), (0.6224, 0.09206, 1.294), (0.6104, 0.1023, 1.127), (0.575, 0.1326, 0.967), (0.5175, 0.1817, 0.8191), (0.1428, 0.5426, 2.133), (0.2801, 0.4642, 2.084), (0.4066, 0.3919, 2.005), (0.5175, 0.3285, 1.899), (0.6085, 0.2765, 1.769), (0.6761, 0.2379, 1.621), (0.7178, 0.2141, 1.461), (0.7318, 0.2061, 1.294), (0.7178, 0.2141, 1.127), (0.6761, 0.2379, 0.967), (0.6085, 0.2765, 0.8191), (0.1586, 0.568, 2.133), (0.3112, 0.5139, 2.084), (0.4518, 0.4642, 2.005), (0.575, 0.4205, 1.899), (0.6761, 0.3847, 1.769), (0.7513, 0.3581, 1.621), (0.7976, 0.3417, 1.461), (0.8132, 0.3362, 1.294), (0.7976, 0.3417, 1.127), (0.7513, 0.3581, 0.967), (0.6761, 0.3847, 0.8191), (0.1684, 0.5955, 2.133), (0.3304, 0.568, 2.084), (0.4796, 0.5426, 2.005), (0.6104, 0.5203, 1.899), (0.7178, 0.5021, 1.769), (0.7976, 0.4885, 1.621), (0.8467, 0.4802, 1.461), (0.8633, 0.4773, 1.294), (0.8467, 0.4802, 1.127), (0.7976, 0.4885, 0.967), (0.7178, 0.5021, 0.8191), (0.1717, 0.6241, 2.133), (0.3368, 0.6241, 2.084), (0.489, 0.6241, 2.005), (0.6224, 0.6241, 1.899), (0.7318, 0.6241, 1.769), (0.8132, 0.6241, 1.621), (0.8633, 0.6241, 1.461), (0.8802, 0.6241, 1.294), (0.8633, 0.6241, 1.127), (0.8132, 0.6241, 0.967), (0.7318, 0.6241, 0.8191), (0.1684, 0.6528, 2.133), (0.3304, 0.6803, 2.084), (0.4796, 0.7057, 2.005), (0.6104, 0.7279, 1.899), (0.7178, 0.7462, 1.769), (0.7976, 0.7598, 1.621), (0.8467, 0.7681, 1.461), (0.8633, 0.7709, 1.294), (0.8467, 0.7681, 1.127), (0.7976, 0.7598, 0.967), (0.7178, 0.7462, 0.8191), (0.1586, 0.6803, 2.133), (0.3112, 0.7343, 2.084), (0.4518, 0.7841, 2.005), (0.575, 0.8278, 1.899), (0.6761, 0.8636, 1.769), (0.7513, 0.8902, 1.621), (0.7976, 0.9066, 1.461), (0.8132, 0.9121, 1.294), (0.7976, 0.9066, 1.127), (0.7513, 0.8902, 0.967), (0.6761, 0.8636, 0.8191), (0.1428, 0.7057, 2.133), (0.2801, 0.7841, 2.084), (0.4066, 0.8564, 2.005), (0.5175, 0.9197, 1.899), (0.6085, 0.9717, 1.769), (0.6761, 1.01, 1.621), (0.7178, 1.034, 1.461), (0.7318, 1.042, 1.294), (0.7178, 1.034, 1.127), (0.6761, 1.01, 0.967), (0.6085, 0.9717, 0.8191), (0.1214, 0.7279, 2.133), (0.2382, 0.8278, 2.084), (0.3458, 0.9197, 2.005), (0.4401, 1.0, 1.899), (0.5175, 1.067, 1.769), (0.575, 1.116, 1.621), (0.6104, 1.146, 1.461), (0.6224, 1.156, 1.294), (0.6104, 1.146, 1.127), (0.575, 1.116, 0.967), (0.5175, 1.067, 0.8191), (0.0954, 0.7462, 2.133), (0.1871, 0.8636, 2.084), (0.2717, 0.9717, 2.005), (0.3458, 1.067, 1.899), (0.4066, 1.144, 1.769), (0.4518, 1.202, 1.621), (0.4796, 1.238, 1.461), (0.489, 1.25, 1.294), (0.4796, 1.238, 1.127), (0.4518, 1.202, 0.967), (0.4066, 1.144, 0.8191), (0.06571, 0.7598, 2.133), (0.1289, 0.8902, 2.084), (0.1871, 1.01, 2.005), (0.2382, 1.116, 1.899), (0.2801, 1.202, 1.769), (0.3112, 1.266, 1.621), (0.3304, 1.306, 1.461), (0.3368, 1.319, 1.294), (0.3304, 1.306, 1.127), (0.3112, 1.266, 0.967), (0.2801, 1.202, 0.8191), (0.0335, 0.7681, 2.133), (0.06571, 0.9066, 2.084), (0.0954, 1.034, 2.005), (0.1214, 1.146, 1.899), (0.1428, 1.238, 1.769), (0.1586, 1.306, 1.621), (0.1684, 1.348, 1.461), (0.1717, 1.362, 1.294), (0.1684, 1.348, 1.127), (0.1586, 1.306, 0.967), (0.1428, 1.238, 0.8191), (-4.184e-08, 1.319, 0.967), (-2.255e-07, 1.25, 0.8191), (0.9717, 1.384, -1.889), (0.9717, -0.1202, -1.889), (0.0, 0.6318, 0.6473), (-0.9717, 1.384, -1.889), (-0.9717, -0.1202, -1.889), (0.09702, -0.03882, -2.149), (0.214, -0.09565, -1.91), (0.04099, 1.343, -2.103), (0.1398, 1.391, -1.902), (-0.09896, -0.03882, -2.149), (-0.1941, -0.09565, -1.91), (-0.1367, 1.343, -2.103), (-0.217, 1.391, -1.902), (0.3109, 0.2009, -2.522), (0.9717, -0.1202, -1.89), (-0.9717, -0.1202, -1.89), (-0.4343, 0.2009, -2.527), (0.9717, 1.384, -1.89), (0.3109, 1.063, -2.559), (-0.4343, 1.063, -2.527), (-0.9717, 1.384, -1.89), (0.9717, 1.731, -1.89), (0.3109, 1.978, -3.24), (0.1398, 1.738, -1.902), (0.04099, 1.791, -2.103), (-0.9717, -0.7036, -1.89), (-0.4343, -0.03358, -3.24), (-0.1941, -0.679, -1.91), (-0.09896, -0.6222, -2.149), (0.0, 0.6318, -2.367), (0.0, 0.6318, -2.367), (0.0, 0.6318, -2.367), (0.0, 0.6318, -2.367), (0.0, 0.6318, -2.367), (1.094, -0.09423, 0.6473), (1.094, 1.358, 0.6473), (0.0, -0.04137, -0.2315), (-1.094, -0.09423, 0.6473), (-1.094, 1.358, 0.6473), (0.4514, -0.2946, 0.6424), (1.204, 1.015, 0.3646), (-1.112, 1.047, 0.2631), (-0.4514, -0.2946, 0.6424), (0.8331, 0.07878, 0.6834), (0.8331, 1.185, 0.6834), (-0.8331, 1.185, 0.6834), (-0.8331, 0.07878, 0.6834), (1.094, -0.09423, 0.6834), (1.094, 1.358, 0.6834), (-1.094, 1.358, 0.6834), (-1.094, -0.09423, 0.6834), (0.5176, 0.2882, 0.7352), (0.5176, 0.9754, 0.7352), (-0.5176, 0.9754, 0.7352), (-0.5176, 0.2882, 0.7352), (0.8331, 0.07878, 0.7352), (0.8331, 1.185, 0.7352), (-0.8331, 1.185, 0.7352), (-0.8331, 0.07878, 0.7352), (0.5176, 0.2882, 0.8143), (0.5176, 0.9754, 0.8143), (-0.5176, 0.9754, 0.8143), (-0.5176, 0.2882, 0.8143), (-1.112, 0.1803, 0.2631), (-0.4757, 0.6248, -0.9678), (1.204, 0.2126, 0.3646), (-0.4514, -0.2621, 0.6246), (-5.818e-16, 0.03752, -0.2494), (0.4514, -0.2621, 0.6246), (-1.31, 1.501, 0.6473), (-1.31, -0.2842, 0.6473), (0.6152, 0.6244, -0.7752), (-1.203, 1.047, 0.2188), (-1.203, 0.1803, 0.2188), (-0.5673, 0.6248, -1.012), (1.31, -0.2842, 0.6473), (1.31, 1.501, 0.6473), (0.0, 0.6318, -1.889), (1.293, 0.2126, 0.3216), (1.293, 1.015, 0.3216), (0.7042, 0.6244, -0.8183)], [], [(37, 25, 554, 555), (56, 57, 582, 581), (26, 14, 569, 580), (3, 15, 16, 4), (4, 16, 17, 5), (5, 17, 18, 6), (6, 18, 19, 7), (7, 19, 20, 8), (2, 1, 559, 576), (59, 48, 583, 578), (11, 10, 562, 552), (10, 9, 584, 562), (49, 37, 555, 568), (0, 11, 552, 558), (14, 26, 27, 15), (15, 27, 28, 16), (16, 28, 29, 17), (17, 29, 30, 18), (18, 30, 31, 19), (19, 31, 32, 20), (25, 26, 580, 554), (45, 46, 574, 561), (48, 49, 568, 583), (8, 20, 573, 572), (9, 8, 572, 584), (25, 37, 38, 26), (26, 38, 39, 27), (27, 39, 40, 28), (28, 40, 41, 29), (29, 41, 42, 30), (30, 42, 43, 31), (31, 43, 44, 32), (57, 45, 561, 582), (46, 58, 575, 574), (32, 44, 560, 585), (1, 0, 558, 559), (14, 15, 570, 569), (37, 49, 50, 38), (38, 50, 51, 39), (39, 51, 52, 40), (40, 52, 53, 41), (41, 53, 54, 42), (42, 54, 55, 43), (43, 55, 56, 44), (3, 2, 576, 586), (45, 57, 58, 46), (58, 59, 578, 575), (15, 3, 586, 570), (48, 60, 61, 49), (49, 61, 62, 50), (50, 62, 63, 51), (51, 63, 64, 52), (52, 64, 65, 53), (53, 65, 66, 54), (54, 66, 67, 55), (55, 67, 68, 56), (56, 68, 69, 57), (57, 69, 70, 58), (58, 70, 71, 59), (59, 71, 60, 48), (60, 72, 73, 61), (61, 73, 74, 62), (62, 74, 75, 63), (63, 75, 76, 64), (64, 76, 77, 65), (65, 77, 78, 66), (66, 78, 79, 67), (67, 79, 80, 68), (68, 80, 81, 69), (69, 81, 82, 70), (70, 82, 83, 71), (71, 83, 72, 60), (72, 84, 85, 73), (73, 85, 86, 74), (74, 86, 87, 75), (75, 87, 88, 76), (76, 88, 89, 77), (77, 89, 90, 78), (78, 90, 91, 79), (79, 91, 92, 80), (80, 92, 93, 81), (81, 93, 94, 82), (82, 94, 95, 83), (83, 95, 84, 72), (84, 96, 97, 85), (85, 97, 98, 86), (86, 98, 99, 87), (87, 99, 100, 88), (88, 100, 101, 89), (89, 101, 102, 90), (90, 102, 103, 91), (91, 103, 104, 92), (92, 104, 105, 93), (93, 105, 106, 94), (94, 106, 107, 95), (95, 107, 96, 84), (96, 108, 109, 97), (97, 109, 110, 98), (98, 110, 111, 99), (99, 111, 112, 100), (100, 112, 113, 101), (101, 113, 114, 102), (102, 114, 115, 103), (103, 115, 116, 104), (104, 116, 117, 105), (105, 117, 118, 106), (106, 118, 119, 107), (107, 119, 108, 96), (108, 120, 121, 109), (109, 121, 122, 110), (110, 122, 123, 111), (111, 123, 124, 112), (112, 124, 125, 113), (113, 125, 126, 114), (114, 126, 127, 115), (115, 127, 128, 116), (116, 128, 129, 117), (117, 129, 130, 118), (118, 130, 131, 119), (119, 131, 120, 108), (120, 132, 133, 121), (121, 133, 134, 122), (122, 134, 135, 123), (123, 135, 136, 124), (124, 136, 137, 125), (125, 137, 138, 126), (126, 138, 139, 127), (127, 139, 140, 128), (128, 140, 141, 129), (129, 141, 142, 130), (130, 142, 143, 131), (131, 143, 132, 120), (132, 144, 145, 133), (133, 145, 146, 134), (134, 146, 147, 135), (135, 147, 148, 136), (136, 148, 149, 137), (137, 149, 150, 138), (138, 150, 151, 139), (139, 151, 152, 140), (140, 152, 153, 141), (141, 153, 154, 142), (142, 154, 155, 143), (143, 155, 144, 132), (144, 156, 157, 145), (145, 157, 158, 146), (146, 158, 159, 147), (147, 159, 160, 148), (148, 160, 161, 149), (149, 161, 162, 150), (150, 162, 163, 151), (151, 163, 164, 152), (152, 164, 165, 153), (153, 165, 166, 154), (154, 166, 167, 155), (155, 167, 156, 144), (156, 168, 169, 157), (157, 169, 170, 158), (158, 170, 171, 159), (159, 171, 172, 160), (160, 172, 173, 161), (161, 173, 174, 162), (162, 174, 175, 163), (163, 175, 176, 164), (164, 176, 177, 165), (165, 177, 178, 166), (166, 178, 179, 167), (167, 179, 168, 156), (168, 180, 181, 169), (169, 181, 182, 170), (170, 182, 183, 171), (171, 183, 184, 172), (172, 184, 185, 173), (173, 185, 186, 174), (174, 186, 187, 175), (175, 187, 188, 176), (176, 188, 189, 177), (177, 189, 190, 178), (178, 190, 191, 179), (179, 191, 180, 168), (180, 192, 193, 181), (181, 193, 194, 182), (182, 194, 195, 183), (183, 195, 196, 184), (184, 196, 197, 185), (185, 197, 198, 186), (186, 198, 199, 187), (187, 199, 200, 188), (188, 200, 201, 189), (189, 201, 202, 190), (190, 202, 203, 191), (191, 203, 192, 180), (192, 204, 205, 193), (193, 205, 206, 194), (194, 206, 207, 195), (195, 207, 208, 196), (196, 208, 209, 197), (197, 209, 210, 198), (198, 210, 211, 199), (199, 211, 212, 200), (200, 212, 213, 201), (201, 213, 214, 202), (202, 214, 215, 203), (203, 215, 204, 192), (204, 216, 217, 205), (205, 217, 218, 206), (206, 218, 219, 207), (207, 219, 220, 208), (208, 220, 221, 209), (209, 221, 222, 210), (210, 222, 223, 211), (211, 223, 224, 212), (212, 224, 225, 213), (213, 225, 226, 214), (214, 226, 227, 215), (215, 227, 216, 204), (216, 228, 229, 217), (217, 229, 230, 218), (218, 230, 231, 219), (219, 231, 232, 220), (220, 232, 233, 221), (221, 233, 234, 222), (222, 234, 235, 223), (223, 235, 236, 224), (224, 236, 237, 225), (225, 237, 238, 226), (226, 238, 239, 227), (227, 239, 228, 216), (228, 240, 241, 229), (229, 241, 242, 230), (230, 242, 243, 231), (231, 243, 244, 232), (232, 244, 245, 233), (233, 245, 246, 234), (234, 246, 247, 235), (235, 247, 248, 236), (236, 248, 249, 237), (237, 249, 250, 238), (241, 251, 252, 242), (242, 252, 253, 243), (243, 253, 254, 244), (244, 254, 255, 245), (245, 255, 256, 246), (246, 256, 257, 247), (247, 257, 258, 248), (281, 282, 625, 22), (282, 283, 630, 625), (252, 259, 260, 253), (253, 260, 261, 254), (254, 261, 262, 255), (255, 262, 263, 256), (256, 263, 264, 257), (257, 264, 265, 258), (279, 280, 23, 608), (284, 285, 588, 613), (272, 266, 594, 595), (273, 272, 595, 631), (258, 265, 611, 47), (252, 251, 614, 622), (228, 239, 13, 605), (260, 266, 267, 261), (261, 267, 268, 262), (262, 268, 269, 263), (263, 269, 270, 264), (264, 270, 271, 265), (280, 281, 22, 23), (248, 258, 47, 604), (249, 248, 604, 12), (270, 269, 589, 590), (276, 277, 619, 618), (283, 284, 613, 630), (241, 240, 606, 632), (266, 272, 273, 267), (267, 273, 274, 268), (268, 274, 275, 269), (285, 286, 591, 588), (238, 250, 598, 21), (251, 241, 632, 614), (278, 279, 608, 607), (250, 249, 12, 598), (287, 276, 618, 610), (259, 252, 622, 592), (275, 274, 596, 597), (239, 238, 21, 13), (260, 259, 592, 593), (277, 278, 607, 619), (271, 270, 590, 628), (240, 228, 605, 606), (266, 260, 593, 594), (269, 275, 597, 589), (274, 273, 631, 596), (265, 271, 628, 611), (286, 287, 610, 591), (276, 288, 289, 277), (277, 289, 290, 278), (278, 290, 291, 279), (279, 291, 292, 280), (280, 292, 293, 281), (281, 293, 294, 282), (282, 294, 295, 283), (283, 295, 296, 284), (284, 296, 297, 285), (285, 297, 298, 286), (286, 298, 299, 287), (287, 299, 288, 276), (288, 300, 301, 289), (289, 301, 302, 290), (290, 302, 303, 291), (291, 303, 304, 292), (292, 304, 305, 293), (293, 305, 306, 294), (294, 306, 307, 295), (295, 307, 308, 296), (296, 308, 309, 297), (297, 309, 310, 298), (298, 310, 311, 299), (299, 311, 300, 288), (300, 312, 313, 301), (301, 313, 314, 302), (302, 314, 315, 303), (303, 315, 316, 304), (304, 316, 317, 305), (305, 317, 318, 306), (306, 318, 319, 307), (307, 319, 320, 308), (308, 320, 321, 309), (309, 321, 322, 310), (310, 322, 323, 311), (311, 323, 312, 300), (312, 324, 325, 313), (313, 325, 326, 314), (314, 326, 327, 315), (315, 327, 328, 316), (316, 328, 329, 317), (317, 329, 330, 318), (318, 330, 331, 319), (319, 331, 332, 320), (320, 332, 333, 321), (321, 333, 334, 322), (322, 334, 335, 323), (323, 335, 324, 312), (324, 336, 337, 325), (325, 337, 338, 326), (326, 338, 339, 327), (327, 339, 340, 328), (328, 340, 341, 329), (329, 341, 342, 330), (330, 342, 343, 331), (331, 343, 344, 332), (332, 344, 345, 333), (333, 345, 346, 334), (334, 346, 347, 335), (335, 347, 336, 324), (336, 348, 349, 337), (337, 349, 350, 338), (338, 350, 351, 339), (339, 351, 352, 340), (340, 352, 353, 341), (341, 353, 354, 342), (342, 354, 355, 343), (343, 355, 356, 344), (344, 356, 357, 345), (345, 357, 358, 346), (346, 358, 359, 347), (347, 359, 348, 336), (348, 360, 361, 349), (349, 361, 362, 350), (350, 362, 363, 351), (351, 363, 364, 352), (352, 364, 365, 353), (353, 365, 366, 354), (354, 366, 367, 355), (355, 367, 368, 356), (356, 368, 369, 357), (357, 369, 370, 358), (358, 370, 371, 359), (359, 371, 360, 348), (360, 372, 373, 361), (361, 373, 374, 362), (362, 374, 375, 363), (363, 375, 376, 364), (364, 376, 377, 365), (365, 377, 378, 366), (366, 378, 379, 367), (367, 379, 380, 368), (368, 380, 381, 369), (369, 381, 382, 370), (370, 382, 383, 371), (371, 383, 372, 360), (372, 384, 385, 373), (373, 385, 386, 374), (374, 386, 387, 375), (375, 387, 388, 376), (376, 388, 389, 377), (377, 389, 390, 378), (378, 390, 391, 379), (379, 391, 392, 380), (380, 392, 393, 381), (381, 393, 394, 382), (382, 394, 395, 383), (383, 395, 384, 372), (384, 396, 397, 385), (385, 397, 398, 386), (386, 398, 399, 387), (387, 399, 400, 388), (388, 400, 401, 389), (389, 401, 402, 390), (390, 402, 403, 391), (391, 403, 404, 392), (392, 404, 405, 393), (393, 405, 406, 394), (394, 406, 407, 395), (395, 407, 396, 384), (396, 408, 409, 397), (397, 409, 410, 398), (398, 410, 411, 399), (399, 411, 412, 400), (400, 412, 413, 401), (401, 413, 414, 402), (402, 414, 415, 403), (403, 415, 416, 404), (404, 416, 417, 405), (405, 417, 418, 406), (406, 418, 419, 407), (407, 419, 408, 396), (408, 420, 421, 409), (409, 421, 422, 410), (410, 422, 423, 411), (411, 423, 424, 412), (412, 424, 425, 413), (413, 425, 426, 414), (414, 426, 427, 415), (415, 427, 428, 416), (416, 428, 429, 417), (417, 429, 430, 418), (418, 430, 431, 419), (419, 431, 420, 408), (420, 432, 433, 421), (421, 433, 434, 422), (422, 434, 435, 423), (423, 435, 436, 424), (424, 436, 437, 425), (425, 437, 438, 426), (426, 438, 439, 427), (427, 439, 440, 428), (428, 440, 441, 429), (429, 441, 442, 430), (430, 442, 443, 431), (431, 443, 432, 420), (432, 444, 445, 433), (433, 445, 446, 434), (434, 446, 447, 435), (435, 447, 448, 436), (436, 448, 449, 437), (437, 449, 450, 438), (438, 450, 451, 439), (439, 451, 452, 440), (440, 452, 453, 441), (441, 453, 454, 442), (442, 454, 455, 443), (443, 455, 444, 432), (444, 456, 457, 445), (445, 457, 458, 446), (446, 458, 459, 447), (447, 459, 460, 448), (448, 460, 461, 449), (449, 461, 462, 450), (450, 462, 463, 451), (451, 463, 464, 452), (452, 464, 465, 453), (453, 465, 466, 454), (454, 466, 467, 455), (455, 467, 456, 444), (456, 468, 469, 457), (457, 469, 470, 458), (458, 470, 471, 459), (459, 471, 472, 460), (460, 472, 473, 461), (461, 473, 474, 462), (462, 474, 475, 463), (463, 475, 476, 464), (464, 476, 477, 465), (465, 477, 478, 466), (466, 478, 479, 467), (467, 479, 468, 456), (468, 480, 481, 469), (469, 481, 482, 470), (470, 482, 483, 471), (471, 483, 484, 472), (472, 484, 485, 473), (473, 485, 486, 474), (474, 486, 487, 475), (475, 487, 488, 476), (476, 488, 489, 477), (477, 489, 490, 478), (478, 490, 491, 479), (479, 491, 480, 468), (480, 492, 493, 481), (481, 493, 494, 482), (482, 494, 495, 483), (483, 495, 496, 484), (484, 496, 497, 485), (485, 497, 498, 486), (486, 498, 499, 487), (487, 499, 500, 488), (488, 500, 501, 489), (489, 501, 502, 490), (490, 502, 503, 491), (491, 503, 492, 480), (492, 504, 505, 493), (493, 505, 506, 494), (494, 506, 507, 495), (495, 507, 508, 496), (496, 508, 509, 497), (497, 509, 510, 498), (498, 510, 511, 499), (499, 511, 512, 500), (500, 512, 513, 501), (501, 513, 514, 502), (502, 514, 515, 503), (503, 515, 504, 492), (504, 516, 517, 505), (505, 517, 518, 506), (506, 518, 519, 507), (507, 519, 520, 508), (508, 520, 521, 509), (509, 521, 522, 510), (510, 522, 523, 511), (511, 523, 524, 512), (512, 524, 525, 513), (513, 525, 526, 514), (514, 526, 527, 515), (515, 527, 516, 504), (516, 528, 529, 517), (517, 529, 530, 518), (518, 530, 531, 519), (519, 531, 532, 520), (520, 532, 533, 521), (521, 533, 534, 522), (522, 534, 535, 523), (523, 535, 536, 524), (524, 536, 537, 525), (525, 537, 538, 526), (526, 538, 539, 527), (527, 539, 528, 516), (528, 540, 541, 529), (529, 541, 542, 530), (530, 542, 543, 531), (531, 543, 544, 532), (532, 544, 545, 533), (533, 545, 546, 534), (534, 546, 547, 535), (535, 547, 548, 536), (536, 548, 549, 537), (537, 549, 550, 538), (538, 550, 551, 539), (539, 551, 540, 528), (540, 0, 1, 541), (541, 1, 2, 542), (542, 2, 3, 543), (543, 3, 4, 544), (544, 4, 5, 545), (545, 5, 6, 546), (546, 6, 7, 547), (547, 7, 8, 548), (548, 8, 9, 549), (549, 9, 10, 550), (550, 10, 11, 551), (551, 11, 0, 540), (558, 579, 567, 559), (559, 567, 569, 576), (576, 569, 570, 586), (572, 573, 577, 584), (584, 577, 563, 562), (562, 563, 553, 552), (552, 553, 579, 558), (579, 556, 554, 567), (567, 554, 580, 569), (573, 585, 565, 577), (577, 565, 566, 563), (563, 566, 557, 553), (553, 557, 556, 579), (556, 564, 555, 554), (585, 560, 561, 565), (565, 561, 574, 566), (566, 574, 571, 557), (557, 571, 564, 556), (564, 583, 568, 555), (560, 581, 582, 561), (574, 575, 578, 571), (571, 578, 583, 564), (44, 56, 581, 560), (20, 32, 585, 573), (21, 598, 600, 13), (13, 600, 606, 605), (606, 629, 614, 632), (604, 47, 36, 12), (12, 36, 599, 598), (598, 599, 633, 600), (600, 633, 629, 606), (629, 620, 615, 614), (614, 615, 592, 622), (47, 611, 33, 36), (36, 33, 627, 599), (599, 627, 621, 633), (633, 621, 620, 629), (620, 626, 601, 615), (615, 601, 602, 592), (592, 602, 594, 593), (611, 628, 24, 33), (33, 24, 616, 627), (627, 616, 617, 621), (621, 617, 626, 620), (626, 35, 34, 601), (601, 34, 624, 602), (602, 624, 595, 594), (589, 597, 623, 590), (590, 623, 612, 628), (628, 612, 587, 24), (24, 587, 603, 616), (616, 603, 609, 617), (617, 609, 35, 626), (35, 618, 619, 34), (34, 619, 607, 624), (624, 607, 608, 595), (595, 608, 23, 631), (631, 23, 22, 596), (596, 22, 625, 597), (597, 625, 630, 623), (623, 630, 613, 612), (612, 613, 588, 587), (587, 588, 591, 603), (603, 591, 610, 609), (609, 610, 618, 35), (642, 643, 637, 636), (636, 637, 641, 640), (640, 641, 644, 645), (639, 635, 647, 648), (636, 640, 645, 642), (641, 637, 643, 644), (634, 635, 643, 642), (639, 638, 645, 644), (638, 634, 642, 645), (635, 639, 644, 643), (649, 648, 647, 646), (638, 639, 648, 649), (634, 638, 649, 646), (635, 634, 646, 647), (850, 652, 651, 849), (650, 653, 652, 850), (851, 654, 653, 650), (852, 655, 654, 851), (726, 655, 852), (652, 657, 656, 651), (653, 658, 657, 652), (654, 659, 658, 653), (655, 660, 659, 654), (726, 660, 655), (660, 665, 664, 659), (726, 665, 660), (657, 662, 661, 656), (658, 663, 662, 657), (659, 664, 663, 658), (662, 667, 666, 661), (663, 668, 667, 662), (664, 669, 668, 663), (665, 670, 669, 664), (726, 670, 665), (726, 675, 670), (667, 672, 671, 666), (668, 673, 672, 667), (669, 674, 673, 668), (670, 675, 674, 669), (672, 677, 676, 671), (673, 678, 677, 672), (674, 679, 678, 673), (675, 680, 679, 674), (726, 680, 675), (726, 685, 680), (677, 682, 681, 676), (678, 683, 682, 677), (679, 684, 683, 678), (680, 685, 684, 679), (683, 688, 687, 682), (684, 689, 688, 683), (685, 690, 689, 684), (726, 690, 685), (682, 687, 686, 681), (687, 692, 691, 686), (688, 693, 692, 687), (689, 694, 693, 688), (690, 695, 694, 689), (726, 695, 690), (694, 699, 698, 693), (695, 700, 699, 694), (726, 700, 695), (692, 697, 696, 691), (693, 698, 697, 692), (697, 702, 701, 696), (698, 703, 702, 697), (699, 704, 703, 698), (700, 705, 704, 699), (726, 705, 700), (704, 714, 713, 703), (705, 715, 714, 704), (726, 715, 705), (702, 712, 711, 701), (703, 713, 712, 702), (711, 721, 720, 710), (712, 722, 721, 711), (713, 723, 722, 712), (714, 724, 723, 713), (707, 717, 716, 706), (715, 725, 724, 714), (708, 718, 717, 707), (726, 725, 715), (709, 719, 718, 708), (710, 720, 719, 709), (717, 728, 727, 716), (725, 736, 735, 724), (718, 729, 728, 717), (726, 736, 725), (719, 730, 729, 718), (720, 731, 730, 719), (721, 732, 731, 720), (722, 733, 732, 721), (723, 734, 733, 722), (724, 735, 734, 723), (732, 742, 741, 731), (733, 743, 742, 732), (734, 744, 743, 733), (735, 745, 744, 734), (728, 738, 737, 727), (736, 746, 745, 735), (729, 739, 738, 728), (726, 746, 736), (730, 740, 739, 729), (731, 741, 740, 730), (746, 753, 752, 745), (726, 753, 746), (741, 748, 747, 740), (742, 749, 748, 741), (743, 750, 749, 742), (744, 751, 750, 743), (745, 752, 751, 744), (750, 760, 759, 749), (751, 761, 760, 750), (752, 762, 761, 751), (753, 763, 762, 752), (726, 763, 753), (748, 758, 757, 747), (749, 759, 758, 748), (726, 773, 763), (757, 767, 766, 756), (758, 768, 767, 757), (759, 769, 768, 758), (760, 770, 769, 759), (761, 771, 770, 760), (762, 772, 771, 761), (755, 765, 764, 754), (763, 773, 772, 762), (756, 766, 765, 755), (771, 781, 780, 770), (772, 782, 781, 771), (765, 775, 774, 764), (773, 783, 782, 772), (766, 776, 775, 765), (726, 783, 773), (767, 777, 776, 766), (768, 778, 777, 767), (769, 779, 778, 768), (770, 780, 779, 769), (777, 787, 786, 776), (778, 788, 787, 777), (779, 789, 788, 778), (780, 790, 789, 779), (781, 791, 790, 780), (782, 792, 791, 781), (775, 785, 784, 774), (783, 793, 792, 782), (776, 786, 785, 775), (726, 793, 783), (791, 796, 795, 790), (792, 797, 796, 791), (793, 798, 797, 792), (726, 798, 793), (790, 795, 794, 789), (795, 800, 799, 794), (796, 801, 800, 795), (797, 802, 801, 796), (798, 803, 802, 797), (726, 803, 798), (802, 807, 806, 801), (803, 808, 807, 802), (726, 808, 803), (800, 805, 804, 799), (801, 806, 805, 800), (805, 810, 809, 804), (806, 811, 810, 805), (807, 812, 811, 806), (808, 813, 812, 807), (726, 813, 808), (812, 817, 816, 811), (813, 818, 817, 812), (726, 818, 813), (810, 815, 814, 809), (811, 816, 815, 810), (815, 820, 819, 814), (816, 821, 820, 815), (817, 822, 821, 816), (818, 823, 822, 817), (726, 823, 818), (823, 828, 827, 822), (726, 828, 823), (820, 825, 824, 819), (821, 826, 825, 820), (822, 827, 826, 821), (825, 830, 829, 824), (826, 831, 830, 825), (827, 832, 831, 826), (828, 833, 832, 827), (726, 833, 828), (804, 1089, 1078, 799), (716, 999, 988, 706), (711, 993, 982, 701), (785, 1052, 1051, 784), (844, 1177, 1166, 839), (757, 1032, 1023, 747), (726, 838, 833), (681, 938, 927, 676), (710, 992, 993, 711), (794, 1067, 1056, 789), (651, 872, 1179, 849), (696, 971, 960, 691), (709, 991, 992, 710), (830, 835, 834, 829), (834, 1155, 1144, 829), (831, 836, 835, 830), (774, 1044, 1038, 764), (832, 837, 836, 831), (708, 990, 991, 709), (833, 838, 837, 832), (835, 840, 839, 834), (727, 1005, 999, 716), (836, 841, 840, 835), (671, 916, 905, 666), (837, 842, 841, 836), (819, 1122, 1111, 814), (838, 843, 842, 837), (809, 1100, 1089, 804), (707, 989, 990, 708), (726, 843, 838), (756, 1031, 1032, 757), (656, 883, 872, 651), (706, 988, 989, 707), (686, 949, 938, 681), (755, 1030, 1031, 756), (784, 1051, 1044, 774), (824, 1133, 1122, 819), (726, 848, 843), (754, 1029, 1030, 755), (661, 894, 883, 656), (839, 1166, 1155, 834), (799, 1078, 1067, 794), (701, 982, 971, 696), (747, 1023, 1014, 740), (840, 845, 844, 839), (814, 1111, 1100, 809), (841, 846, 845, 840), (676, 927, 916, 671), (842, 847, 846, 841), (737, 1011, 1005, 727), (843, 848, 847, 842), (789, 1056, 1055, 788), (740, 1014, 1013, 739), (846, 650, 850, 845), (788, 1055, 1054, 787), (847, 851, 650, 846), (829, 1144, 1133, 824), (848, 852, 851, 847), (739, 1013, 1012, 738), (764, 1038, 1029, 754), (726, 852, 848), (787, 1054, 1053, 786), (666, 905, 894, 661), (849, 1179, 1177, 844), (738, 1012, 1011, 737), (691, 960, 949, 686), (786, 1053, 1052, 785), (845, 850, 849, 844), (857, 866, 865, 856), (858, 867, 866, 857), (859, 868, 867, 858), (860, 869, 868, 859), (853, 862, 1045), (861, 870, 869, 860), (854, 863, 862, 853), (1178, 871, 870, 861), (855, 864, 863, 854), (1179, 872, 871, 1178), (856, 865, 864, 855), (872, 883, 882, 871), (865, 876, 875, 864), (866, 877, 876, 865), (867, 878, 877, 866), (868, 879, 878, 867), (869, 880, 879, 868), (862, 873, 1045), (870, 881, 880, 869), (863, 874, 873, 862), (871, 882, 881, 870), (864, 875, 874, 863), (880, 891, 890, 879), (873, 884, 1045), (881, 892, 891, 880), (874, 885, 884, 873), (882, 893, 892, 881), (875, 886, 885, 874), (883, 894, 893, 882), (876, 887, 886, 875), (877, 888, 887, 876), (878, 889, 888, 877), (879, 890, 889, 878), (887, 898, 897, 886), (888, 899, 898, 887), (889, 900, 899, 888), (890, 901, 900, 889), (891, 902, 901, 890), (884, 895, 1045), (892, 903, 902, 891), (885, 896, 895, 884), (893, 904, 903, 892), (886, 897, 896, 885), (894, 905, 904, 893), (902, 913, 912, 901), (895, 906, 1045), (903, 914, 913, 902), (896, 907, 906, 895), (904, 915, 914, 903), (897, 908, 907, 896), (905, 916, 915, 904), (898, 909, 908, 897), (899, 910, 909, 898), (900, 911, 910, 899), (901, 912, 911, 900), (910, 921, 920, 909), (911, 922, 921, 910), (912, 923, 922, 911), (913, 924, 923, 912), (906, 917, 1045), (914, 925, 924, 913), (907, 918, 917, 906), (915, 926, 925, 914), (908, 919, 918, 907), (916, 927, 926, 915), (909, 920, 919, 908), (925, 936, 935, 924), (918, 929, 928, 917), (926, 937, 936, 925), (919, 930, 929, 918), (927, 938, 937, 926), (920, 931, 930, 919), (921, 932, 931, 920), (922, 933, 932, 921), (923, 934, 933, 922), (924, 935, 934, 923), (917, 928, 1045), (933, 944, 943, 932), (934, 945, 944, 933), (935, 946, 945, 934), (928, 939, 1045), (936, 947, 946, 935), (929, 940, 939, 928), (937, 948, 947, 936), (930, 941, 940, 929), (938, 949, 948, 937), (931, 942, 941, 930), (932, 943, 942, 931), (940, 951, 950, 939), (948, 959, 958, 947), (941, 952, 951, 940), (949, 960, 959, 948), (942, 953, 952, 941), (943, 954, 953, 942), (944, 955, 954, 943), (945, 956, 955, 944), (946, 957, 956, 945), (939, 950, 1045), (947, 958, 957, 946), (955, 966, 965, 954), (956, 967, 966, 955), (957, 968, 967, 956), (950, 961, 1045), (958, 969, 968, 957), (951, 962, 961, 950), (959, 970, 969, 958), (952, 963, 962, 951), (960, 971, 970, 959), (953, 964, 963, 952), (954, 965, 964, 953), (970, 981, 980, 969), (963, 974, 973, 962), (971, 982, 981, 970), (964, 975, 974, 963), (965, 976, 975, 964), (966, 977, 976, 965), (967, 978, 977, 966), (968, 979, 978, 967), (961, 972, 1045), (969, 980, 979, 968), (962, 973, 972, 961), (978, 989, 988, 977), (979, 990, 989, 978), (972, 983, 1045), (980, 991, 990, 979), (973, 984, 983, 972), (981, 992, 991, 980), (974, 985, 984, 973), (982, 993, 992, 981), (975, 986, 985, 974), (976, 987, 986, 975), (977, 988, 987, 976), (985, 996, 995, 984), (986, 997, 996, 985), (987, 998, 997, 986), (988, 999, 998, 987), (983, 994, 1045), (984, 995, 994, 983), (994, 1000, 1045), (995, 1001, 1000, 994), (996, 1002, 1001, 995), (997, 1003, 1002, 996), (998, 1004, 1003, 997), (999, 1005, 1004, 998), (1003, 1009, 1008, 1002), (1004, 1010, 1009, 1003), (1005, 1011, 1010, 1004), (1000, 1006, 1045), (1001, 1007, 1006, 1000), (1002, 1008, 1007, 1001), (1013, 1022, 1021, 1012), (1006, 1015, 1045), (1014, 1023, 1022, 1013), (1007, 1016, 1015, 1006), (1008, 1017, 1016, 1007), (1009, 1018, 1017, 1008), (1010, 1019, 1018, 1009), (1011, 1020, 1019, 1010), (1012, 1021, 1020, 1011), (1019, 1028, 1027, 1018), (1020, 1029, 1028, 1019), (1021, 1030, 1029, 1020), (1022, 1031, 1030, 1021), (1015, 1024, 1045), (1023, 1032, 1031, 1022), (1016, 1025, 1024, 1015), (1017, 1026, 1025, 1016), (1018, 1027, 1026, 1017), (1024, 1033, 1045), (1025, 1034, 1033, 1024), (1026, 1035, 1034, 1025), (1027, 1036, 1035, 1026), (1028, 1037, 1036, 1027), (1029, 1038, 1037, 1028), (1037, 1043, 1042, 1036), (1038, 1044, 1043, 1037), (1033, 1039, 1045), (1034, 1040, 1039, 1033), (1035, 1041, 1040, 1034), (1036, 1042, 1041, 1035), (1040, 1047, 1046, 1039), (1041, 1048, 1047, 1040), (1042, 1049, 1048, 1041), (1043, 1050, 1049, 1042), (1044, 1051, 1050, 1043), (1039, 1046, 1045), (1051, 1062, 1061, 1050), (1052, 1063, 1062, 1051), (1053, 1064, 1063, 1052), (1046, 1057, 1045), (1054, 1065, 1064, 1053), (1047, 1058, 1057, 1046), (1055, 1066, 1065, 1054), (1048, 1059, 1058, 1047), (1056, 1067, 1066, 1055), (1049, 1060, 1059, 1048), (1050, 1061, 1060, 1049), (1058, 1069, 1068, 1057), (1066, 1077, 1076, 1065), (1059, 1070, 1069, 1058), (1067, 1078, 1077, 1066), (1060, 1071, 1070, 1059), (1061, 1072, 1071, 1060), (1062, 1073, 1072, 1061), (1063, 1074, 1073, 1062), (1064, 1075, 1074, 1063), (1057, 1068, 1045), (1065, 1076, 1075, 1064), (1073, 1084, 1083, 1072), (1074, 1085, 1084, 1073), (1075, 1086, 1085, 1074), (1068, 1079, 1045), (1076, 1087, 1086, 1075), (1069, 1080, 1079, 1068), (1077, 1088, 1087, 1076), (1070, 1081, 1080, 1069), (1078, 1089, 1088, 1077), (1071, 1082, 1081, 1070), (1072, 1083, 1082, 1071), (1088, 1099, 1098, 1087), (1081, 1092, 1091, 1080), (1089, 1100, 1099, 1088), (1082, 1093, 1092, 1081), (1083, 1094, 1093, 1082), (1084, 1095, 1094, 1083), (1085, 1096, 1095, 1084), (1086, 1097, 1096, 1085), (1079, 1090, 1045), (1087, 1098, 1097, 1086), (1080, 1091, 1090, 1079), (1096, 1107, 1106, 1095), (1097, 1108, 1107, 1096), (1090, 1101, 1045), (1098, 1109, 1108, 1097), (1091, 1102, 1101, 1090), (1099, 1110, 1109, 1098), (1092, 1103, 1102, 1091), (1100, 1111, 1110, 1099), (1093, 1104, 1103, 1092), (1094, 1105, 1104, 1093), (1095, 1106, 1105, 1094), (1111, 1122, 1121, 1110), (1104, 1115, 1114, 1103), (1105, 1116, 1115, 1104), (1106, 1117, 1116, 1105), (1107, 1118, 1117, 1106), (1108, 1119, 1118, 1107), (1101, 1112, 1045), (1109, 1120, 1119, 1108), (1102, 1113, 1112, 1101), (1110, 1121, 1120, 1109), (1103, 1114, 1113, 1102), (1119, 1130, 1129, 1118), (1112, 1123, 1045), (1120, 1131, 1130, 1119), (1113, 1124, 1123, 1112), (1121, 1132, 1131, 1120), (1114, 1125, 1124, 1113), (1122, 1133, 1132, 1121), (1115, 1126, 1125, 1114), (1116, 1127, 1126, 1115), (1117, 1128, 1127, 1116), (1118, 1129, 1128, 1117), (1126, 1137, 1136, 1125), (1127, 1138, 1137, 1126), (1128, 1139, 1138, 1127), (1129, 1140, 1139, 1128), (1130, 1141, 1140, 1129), (1123, 1134, 1045), (1131, 1142, 1141, 1130), (1124, 1135, 1134, 1123), (1132, 1143, 1142, 1131), (1125, 1136, 1135, 1124), (1133, 1144, 1143, 1132), (1141, 1152, 1151, 1140), (1134, 1145, 1045), (1142, 1153, 1152, 1141), (1135, 1146, 1145, 1134), (1143, 1154, 1153, 1142), (1136, 1147, 1146, 1135), (1144, 1155, 1154, 1143), (1137, 1148, 1147, 1136), (1138, 1149, 1148, 1137), (1139, 1150, 1149, 1138), (1140, 1151, 1150, 1139), (1149, 1160, 1159, 1148), (1150, 1161, 1160, 1149), (1151, 1162, 1161, 1150), (1152, 1163, 1162, 1151), (1145, 1156, 1045), (1153, 1164, 1163, 1152), (1146, 1157, 1156, 1145), (1154, 1165, 1164, 1153), (1147, 1158, 1157, 1146), (1155, 1166, 1165, 1154), (1148, 1159, 1158, 1147), (1156, 1167, 1045), (1164, 1175, 1174, 1163), (1157, 1168, 1167, 1156), (1165, 1176, 1175, 1164), (1158, 1169, 1168, 1157), (1166, 1177, 1176, 1165), (1159, 1170, 1169, 1158), (1160, 1171, 1170, 1159), (1161, 1172, 1171, 1160), (1162, 1173, 1172, 1161), (1163, 1174, 1173, 1162), (1171, 857, 856, 1170), (1172, 858, 857, 1171), (1173, 859, 858, 1172), (1174, 860, 859, 1173), (1167, 853, 1045), (1175, 861, 860, 1174), (1168, 854, 853, 1167), (1176, 1178, 861, 1175), (1169, 855, 854, 1168), (1177, 1179, 1178, 1176), (1170, 856, 855, 1169), (1182, 1181, 1180), (1182, 1184, 1181), (1182, 1183, 1184), (1182, 1180, 1183), (1184, 1183, 1180, 1181), (1193, 1198, 1197, 1194), (1187, 1191, 1192, 1188), (1199, 1196, 1195, 1200), (1189, 1185, 1186, 1190), (1200, 1195, 1194, 1197), (1185, 1193, 1194, 1186), (1195, 1205, 1207, 1190), (1186, 1194, 1195, 1190), (1188, 1203, 1204, 1187), (1192, 1200, 1197, 1188), (1191, 1199, 1200, 1192), (1199, 1191, 1187, 1198, 1193, 1185, 1189, 1196), (1203, 1201, 1202, 1204), (1198, 1202, 1201, 1197), (1187, 1204, 1202, 1198), (1197, 1201, 1203, 1188), (1207, 1205, 1206, 1208), (1196, 1206, 1205, 1195), (1189, 1208, 1206, 1196), (1190, 1207, 1208, 1189), (1211, 1209, 1210), (1211, 1210, 1213), (1211, 1213, 1212), (1211, 1212, 1209), (1213, 1210, 1209, 1212), (1220, 1259, 1260, 1251), (1257, 1249, 1256), (1244, 1254, 1252, 1221), (1219, 1248, 1247, 1216), (1217, 1230, 1229, 1218), (1214, 1255, 1256, 1215), (1215, 1256, 1249, 1218), (1218, 1249, 1250, 1217), (1217, 1250, 1255, 1214), (1225, 1237, 1236, 1224), (1215, 1228, 1227, 1214), (1214, 1227, 1230, 1217), (1218, 1229, 1228, 1215), (1223, 1227, 1228, 1224), (1224, 1228, 1229, 1225), (1225, 1229, 1230, 1226), (1226, 1230, 1227, 1223), (1231, 1239, 1242, 1234), (1226, 1238, 1237, 1225), (1224, 1236, 1235, 1223), (1223, 1235, 1238, 1226), (1231, 1235, 1236, 1232), (1232, 1236, 1237, 1233), (1233, 1237, 1238, 1234), (1234, 1238, 1235, 1231), (1241, 1242, 1239, 1240), (1233, 1241, 1240, 1232), (1234, 1242, 1241, 1233), (1232, 1240, 1239, 1231), (1222, 1250, 1257, 1216), (1219, 1255, 1250, 1222), (1216, 1257, 1255, 1219), (1247, 1248, 1246), (1216, 1247, 1246, 1222), (1243, 1250, 1249, 1221), (1244, 1257, 1250, 1243), (1221, 1249, 1257, 1244), (1254, 1253, 1252), (1243, 1253, 1254, 1244), (1221, 1252, 1253, 1243), (1220, 1256, 1255, 1245), (1245, 1255, 1257, 1251), (1251, 1257, 1256, 1220), (1260, 1259, 1258), (1251, 1260, 1258, 1245), (1245, 1258, 1259, 1220)])
me_torus_000.polygons.foreach_set('material_index', [0, 0, 0, 0, 0, 0, 0, 0, 0, 0, 0, 0, 0, 0, 0, 0, 0, 0, 0, 0, 0, 2, 0, 0, 0, 0, 0, 0, 0, 0, 0, 0, 2, 0, 0, 0, 0, 0, 0, 0, 0, 0, 0, 0, 0, 2, 0, 0, 0, 0, 0, 0, 0, 0, 0, 0, 0, 0, 0, 0, 0, 0, 0, 0, 0, 0, 0, 0, 0, 0, 0, 0, 0, 0, 0, 0, 0, 0, 0, 0, 0, 0, 0, 0, 0, 0, 0, 0, 0, 0, 0, 0, 0, 0, 0, 0, 0, 0, 0, 0, 0, 0, 0, 0, 0, 0, 0, 0, 0, 0, 0, 0, 0, 0, 0, 0, 0, 0, 0, 0, 0, 0, 0, 0, 0, 0, 0, 0, 0, 0, 0, 0, 0, 0, 0, 0, 0, 0, 0, 0, 0, 0, 0, 0, 0, 0, 0, 0, 0, 0, 0, 0, 0, 0, 0, 0, 0, 0, 0, 0, 0, 0, 0, 0, 0, 0, 0, 0, 0, 0, 0, 0, 0, 0, 0, 0, 0, 0, 0, 0, 0, 0, 0, 0, 0, 0, 0, 0, 0, 0, 0, 0, 0, 0, 0, 0, 0, 0, 0, 0, 0, 0, 0, 0, 0, 0, 0, 0, 0, 0, 0, 0, 0, 0, 0, 0, 0, 0, 0, 0, 0, 0, 0, 0, 0, 0, 0, 0, 0, 0, 0, 0, 0, 0, 0, 0, 0, 0, 0, 0, 0, 0, 0, 0, 0, 0, 0, 0, 0, 0, 0, 0, 0, 0, 0, 0, 0, 0, 0, 0, 0, 0, 0, 0, 0, 0, 0, 0, 0, 0, 0, 0, 0, 0, 0, 0, 0, 0, 0, 0, 0, 0, 0, 0, 0, 0, 0, 0, 0, 0, 0, 0, 0, 3, 3, 3, 3, 3, 3, 3, 3, 3, 3, 3, 3, 3, 3, 3, 3, 3, 3, 3, 3, 3, 3, 3, 3, 3, 3, 3, 3, 3, 3, 3, 3, 3, 3, 3, 3, 3, 3, 3, 3, 3, 3, 3, 3, 3, 3, 3, 3, 3, 3, 3, 3, 3, 3, 3, 3, 3, 3, 3, 3, 3, 3, 3, 3, 3, 3, 3, 3, 3, 3, 3, 3, 3, 3, 3, 3, 3, 3, 3, 3, 3, 3, 3, 3, 3, 3, 3, 3, 3, 3, 3, 3, 3, 3, 3, 3, 3, 3, 3, 3, 3, 3, 3, 3, 3, 3, 3, 3, 3, 3, 3, 3, 3, 3, 3, 3, 3, 3, 3, 3, 3, 3, 3, 3, 3, 3, 3, 3, 3, 3, 3, 3, 3, 3, 3, 3, 3, 3, 3, 3, 3, 3, 3, 3, 3, 3, 3, 3, 3, 3, 3, 3, 3, 3, 3, 3, 3, 3, 3, 3, 3, 3, 3, 3, 3, 3, 3, 3, 3, 3, 3, 3, 3, 3, 3, 3, 3, 3, 3, 3, 3, 3, 3, 3, 3, 3, 3, 3, 3, 3, 3, 3, 3, 3, 3, 3, 3, 3, 3, 3, 3, 3, 3, 3, 3, 3, 3, 3, 3, 3, 3, 3, 3, 3, 3, 3, 3, 3, 3, 3, 3, 3, 3, 3, 3, 3, 3, 3, 3, 3, 3, 3, 3, 3, 3, 3, 3, 3, 3, 3, 3, 3, 3, 3, 3, 3, 3, 3, 3, 3, 3, 3, 3, 3, 3, 3, 3, 3, 3, 3, 3, 3, 3, 3, 3, 3, 3, 3, 3, 3, 3, 3, 3, 3, 3, 3, 2, 2, 0, 2, 2, 2, 2, 2, 2, 2, 2, 2, 2, 2, 2, 2, 2, 2, 2, 2, 2, 2, 0, 0, 2, 2, 2, 2, 2, 2, 2, 2, 2, 2, 2, 2, 2, 2, 2, 2, 2, 2, 2, 2, 2, 2, 2, 2, 2, 2, 2, 2, 2, 2, 2, 2, 0, 0, 2, 2, 2, 2, 2, 2, 2, 2, 2, 2, 1, 2, 2, 2, 2, 2, 2, 1, 1, 1, 1, 0, 0, 0, 0, 0, 0, 0, 0, 0, 0, 0, 0, 0, 0, 0, 0, 0, 0, 0, 0, 0, 0, 0, 0, 0, 0, 0, 0, 0, 0, 0, 0, 0, 0, 0, 0, 0, 0, 0, 0, 0, 0, 0, 0, 0, 0, 0, 0, 0, 0, 0, 0, 0, 0, 0, 0, 0, 0, 0, 0, 0, 0, 0, 0, 0, 0, 0, 0, 0, 0, 0, 0, 0, 0, 0, 0, 0, 0, 0, 0, 0, 0, 0, 0, 0, 0, 0, 0, 0, 0, 0, 0, 0, 0, 0, 0, 0, 0, 0, 0, 0, 0, 0, 0, 0, 0, 0, 0, 0, 0, 0, 0, 0, 0, 0, 0, 0, 0, 0, 0, 0, 0, 0, 0, 0, 0, 0, 0, 0, 0, 0, 0, 0, 0, 0, 0, 0, 0, 0, 0, 0, 0, 0, 0, 0, 0, 0, 0, 0, 0, 0, 0, 0, 0, 0, 0, 0, 0, 0, 0, 0, 0, 0, 0, 0, 0, 0, 0, 0, 0, 0, 0, 0, 0, 0, 4, 0, 4, 0, 4, 0, 0, 4, 0, 0, 0, 4, 0, 0, 0, 4, 0, 4, 0, 0, 4, 0, 0, 0, 0, 0, 0, 4, 0, 4, 0, 4, 0, 4, 4, 0, 0, 4, 0, 0, 0, 0, 4, 0, 0, 0, 0, 0, 4, 0, 4, 4, 0, 4, 0, 0, 0, 4, 4, 0, 4, 0, 0, 4, 0, 4, 0, 4, 4, 4, 4, 4, 4, 4, 4, 4, 4, 4, 4, 4, 4, 4, 4, 4, 4, 4, 4, 4, 4, 4, 4, 4, 4, 4, 4, 4, 4, 4, 4, 4, 4, 4, 4, 4, 4, 4, 4, 4, 4, 4, 4, 4, 4, 4, 4, 4, 4, 4, 4, 4, 4, 4, 4, 4, 4, 4, 4, 4, 4, 4, 4, 4, 4, 4, 4, 4, 4, 4, 4, 4, 4, 4, 4, 4, 4, 4, 4, 4, 4, 4, 4, 4, 4, 4, 4, 4, 4, 4, 4, 4, 4, 4, 4, 4, 4, 4, 4, 4, 4, 4, 4, 4, 4, 4, 4, 4, 4, 4, 4, 4, 4, 4, 4, 4, 4, 4, 4, 4, 4, 4, 4, 4, 4, 4, 4, 4, 4, 4, 4, 4, 4, 4, 4, 4, 4, 4, 4, 4, 4, 4, 4, 4, 4, 4, 4, 4, 4, 4, 4, 4, 4, 4, 4, 4, 4, 4, 4, 4, 4, 4, 4, 4, 4, 4, 4, 4, 4, 4, 4, 4, 4, 4, 4, 4, 4, 4, 4, 4, 4, 4, 4, 4, 4, 4, 4, 4, 4, 4, 4, 4, 4, 4, 4, 4, 4, 4, 4, 4, 4, 4, 4, 4, 4, 4, 4, 4, 4, 4, 4, 4, 4, 4, 4, 4, 4, 4, 4, 4, 4, 4, 4, 4, 4, 4, 4, 4, 4, 4, 4, 4, 4, 4, 4, 4, 4, 4, 4, 4, 4, 4, 4, 4, 4, 4, 4, 4, 4, 4, 4, 4, 4, 4, 4, 4, 4, 4, 4, 4, 4, 4, 4, 4, 4, 4, 4, 4, 4, 4, 4, 4, 4, 4, 4, 4, 4, 4, 4, 4, 4, 4, 4, 4, 4, 4, 4, 4, 4, 4, 4, 4, 4, 4, 4, 4, 4, 4, 4, 4, 4, 4, 4, 4, 4, 4, 4, 4, 4, 4, 4, 4, 4, 4, 4, 4, 4, 1, 1, 1, 1, 0, 3, 3, 2, 3, 0, 3, 2, 3, 2, 0, 3, 3, 2, 2, 2, 2, 2, 2, 2, 2, 0, 0, 0, 0, 0, 2, 1, 2, 3, 1, 1, 1, 1, 1, 1, 1, 1, 1, 1, 1, 1, 1, 1, 1, 1, 1, 1, 1, 1, 1, 0, 1, 1, 1, 1, 3, 1, 3, 3, 1, 1, 1, 2, 2, 2, 1, 1, 1, 2, 2, 2])
me_torus_000.materials.append(mat_base)
me_torus_000.materials.append(mat_team)
me_torus_000.materials.append(mat_under_garmets_1)
me_torus_000.materials.append(mat_under_garment_2)
me_torus_000.materials.append(mat_helmet)
me_torus_000.use_remesh_preserve_volume = False
me_torus_000.use_remesh_preserve_attributes = False
me_torus_000.use_mirror_vertex_groups = False
me_torus_000.update()

# ---- objects
ob_torus_000 = bpy.data.objects.new('Torus.000', me_torus_000)

# ---- transforms, parenting, visibility, modifiers, constraints
ob_torus_000.location = (-0.1825, -0.1487, 0.6371)
ob_torus_000.scale = (-0.1908, 0.2354, 0.1971)
ob_torus_000.lineart.crease_threshold = 0.0

# ---- collection membership
col_collection_1.objects.link(ob_torus_000)

# ---- scene / render settings (as saved in the file)
scene.frame_start = 1; scene.frame_end = 250; scene.frame_set(1)
scene.render.engine = 'BLENDER_EEVEE_NEXT'
scene.render.resolution_percentage = 50
scene.render.dither_intensity = 0.0
scene.cycles.use_denoising = False
scene.cycles.samples = 128
scene.cycles.sampling_pattern = 'TABULATED_SOBOL'
scene.cycles.use_adaptive_sampling = False
scene.cycles.use_light_tree = False
scene.cycles.blur_glossy = 0.0
scene.cycles.sample_clamp_indirect = 0.0
scene.view_settings.view_transform = 'Standard'
bpy.context.view_layer.update()

# ---- added for rendering (the .blend has no active camera and no usable light): camera, sun
cam_auto = bpy.data.cameras.new('AutoCamera')
cam_auto.lens = 50.0
cam_auto.sensor_width = 36.0
cam_auto.clip_end = 1000.0
ob_auto_camera = bpy.data.objects.new('AutoCamera', cam_auto)
scene.collection.objects.link(ob_auto_camera)
ob_auto_camera.location = (1.11151, -1.6158, 1.56481)
ob_auto_camera.rotation_euler = (1.09748, -7.21219e-08, 0.694738)
scene.camera = ob_auto_camera
light_auto_sun = bpy.data.lights.new('AutoSun', 'SUN')
light_auto_sun.energy = 3.0
light_auto_sun.angle = 0.0523599
ob_auto_sun = bpy.data.objects.new('AutoSun', light_auto_sun)
scene.collection.objects.link(ob_auto_sun)
ob_auto_sun.rotation_euler = (0.872665, 0.174533, 0.523599)
bpy.context.view_layer.update()
